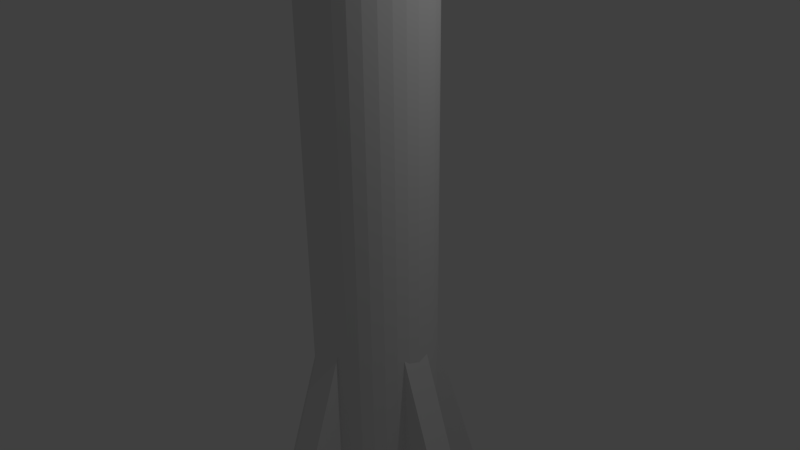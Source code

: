 # Source: Seeker.blend  (saved by Blender 2.71.0; exported with 4.5.12 LTS)
import bpy
from mathutils import Matrix  # noqa: F401  (used for matrix-valued properties, if any)

bpy.ops.wm.read_factory_settings(use_empty=True)
scene = bpy.context.scene
scene.name = 'Scene'

# ---- collections
col_collection_1 = bpy.data.collections.new('Collection 1'); scene.collection.children.link(col_collection_1)

# ---- world
world_world = bpy.data.worlds.new('World'); scene.world = world_world
world_world.color = (0.05088, 0.05088, 0.05088)
world_world.use_sun_shadow = False
world_world.sun_shadow_jitter_overblur = 0.0
world_world.cycles.sampling_method = 'MANUAL'
world_world.cycles.sample_map_resolution = 256

# ---- cameras
cam_camera = bpy.data.cameras.new('Camera')
cam_camera.clip_end = 100.0
cam_camera.lens = 35.0
cam_camera.sensor_width = 32.0
cam_camera.sensor_height = 18.0
cam_camera.ortho_scale = 7.314
cam_camera.dof.focus_distance = 0.0
cam_camera.dof.aperture_fstop = 128.0

# ---- lights
light_lamp = bpy.data.lights.new('Lamp', 'POINT')
light_lamp.transmission_factor = 0.0
light_lamp.cutoff_distance = 30.0
light_lamp.energy = 100.0
light_lamp.shadow_buffer_clip_start = 1.001
light_lamp.shadow_soft_size = 0.1
light_lamp.shadow_maximum_resolution = 0.006
light_lamp.use_absolute_resolution = True
light_lamp.cycles.use_multiple_importance_sampling = False

# ---- meshes
me_cube_001 = bpy.data.meshes.new('Cube.001')
me_cube_001.from_pydata([(-1.341, -0.1913, -1.159), (-1.341, 0.1913, -1.159), (-0.1869, 0.1913, -1.933), (-0.1869, -0.1913, -1.933), (-1.341, -0.1913, 1.485), (-1.341, 0.1913, 1.485), (-1.338, 0.1913, 1.485), (-1.338, -0.1913, 1.485), (-2.762, -0.1913, -1.159), (-2.762, 0.1913, -1.159), (-3.916, 0.1913, -1.933), (-3.916, -0.1913, -1.933), (-2.762, -0.1913, 1.485), (-2.762, 0.1913, 1.485), (-2.765, 0.1913, 1.485), (-2.765, -0.1913, 1.485), (-1.866, -0.6984, -1.159), (-2.249, -0.6984, -1.159), (-2.249, -1.853, -1.933), (-1.866, -1.853, -1.933), (-1.866, -0.6984, 1.485), (-2.249, -0.6984, 1.485), (-2.249, -0.7015, 1.485), (-1.866, -0.7015, 1.485), (-2.249, 0.7542, -1.159), (-1.866, 0.7542, -1.159), (-1.866, 1.909, -1.933), (-2.249, 1.909, -1.933), (-2.249, 0.7542, 1.485), (-1.866, 0.7542, 1.485), (-1.866, 0.7573, 1.485), (-2.249, 0.7573, 1.485)], [], [(4, 5, 1, 0), (5, 6, 2, 1), (6, 7, 3, 2), (7, 4, 0, 3), (0, 1, 2, 3), (7, 6, 5, 4), (12, 8, 9, 13), (13, 9, 10, 14), (14, 10, 11, 15), (15, 11, 8, 12), (8, 11, 10, 9), (15, 12, 13, 14), (20, 16, 17, 21), (21, 17, 18, 22), (22, 18, 19, 23), (23, 19, 16, 20), (16, 19, 18, 17), (23, 20, 21, 22), (28, 24, 25, 29), (29, 25, 26, 30), (30, 26, 27, 31), (31, 27, 24, 28), (24, 27, 26, 25), (31, 28, 29, 30)])
_uv = me_cube_001.uv_layers.new(name='UVMap')
_uv.uv.foreach_set('vector', [0.4922, 0.4922, 0.5078, 0.4922, 0.5078, 0.5078, 0.4922, 0.5078, 0.7832, 0.666, 0.7832, 0.666, 0.7832, 0.9668, 0.6797, 0.877, 0.9336, 0.9668, 0.8867, 0.9668, 0.8867, 0.666, 0.9336, 0.666, 0.8867, 0.9668, 0.8867, 0.9668, 0.7832, 0.7559, 0.8867, 0.666, 0.9336, 0.666, 0.9805, 0.666, 0.9805, 0.7812, 0.9336, 0.7812, 0.4922, 0.4922, 0.5078, 0.4922, 0.5078, 0.5078, 0.4922, 0.5078, 0.4922, 0.4922, 0.5078, 0.4922, 0.5078, 0.5078, 0.4922, 0.5078, 0.8984, 0.3125, 0.7949, 0.1035, 0.8984, 0.01172, 0.8984, 0.3125, 0.9453, 0.01172, 0.9453, 0.3125, 0.8984, 0.3125, 0.8984, 0.01172, 0.7949, 0.01172, 0.7949, 0.3125, 0.6914, 0.2207, 0.7949, 0.01172, 0.9453, 0.127, 0.9453, 0.01172, 0.9922, 0.01172, 0.9922, 0.127, 0.4922, 0.4922, 0.5078, 0.4922, 0.5078, 0.5078, 0.4922, 0.5078, 0.4922, 0.4922, 0.5078, 0.4922, 0.5078, 0.5078, 0.4922, 0.5078, 0.4434, 0.9824, 0.3203, 0.7363, 0.4434, 0.627, 0.4434, 0.9824, 0.6191, 0.627, 0.6191, 0.9824, 0.5645, 0.9824, 0.5645, 0.627, 0.5645, 0.627, 0.5645, 0.9824, 0.4434, 0.873, 0.5645, 0.627, 0.6191, 0.7637, 0.6191, 0.627, 0.6758, 0.627, 0.6758, 0.7637, 0.4922, 0.4922, 0.5078, 0.4922, 0.5078, 0.5078, 0.4922, 0.5078, 0.4922, 0.4922, 0.5078, 0.4922, 0.5078, 0.5078, 0.4922, 0.5078, 0.4805, 0.3047, 0.3809, 0.1035, 0.4805, 0.01562, 0.4805, 0.3047, 0.5801, 0.3047, 0.5801, 0.01562, 0.625, 0.01562, 0.625, 0.3047, 0.5801, 0.01562, 0.5801, 0.3047, 0.4805, 0.2168, 0.5801, 0.01562, 0.6699, 0.01562, 0.6699, 0.127, 0.625, 0.127, 0.625, 0.01562, 0.4922, 0.4922, 0.5078, 0.4922, 0.5078, 0.5078, 0.4922, 0.5078])
me_cube_001.use_remesh_preserve_volume = False
me_cube_001.use_remesh_preserve_attributes = False
me_cube_001.use_mirror_vertex_groups = False
me_cube_001.update()
me_cylinder = bpy.data.meshes.new('Cylinder')
me_cylinder.from_pydata([(0.0, 1.0, -1.0), (0.0, 1.0, 1.0), (0.1951, 0.9808, -1.0), (0.1951, 0.9808, 1.0), (0.3827, 0.9239, -1.0), (0.3827, 0.9239, 1.0), (0.5556, 0.8315, -1.0), (0.5556, 0.8315, 1.0), (0.7071, 0.7071, -1.0), (0.7071, 0.7071, 1.0), (0.8315, 0.5556, -1.0), (0.8315, 0.5556, 1.0), (0.9239, 0.3827, -1.0), (0.9239, 0.3827, 1.0), (0.9808, 0.1951, -1.0), (0.9808, 0.1951, 1.0), (1.0, 7.55e-08, -1.0), (1.0, 7.55e-08, 1.0), (0.9808, -0.1951, -1.0), (0.9808, -0.1951, 1.0), (0.9239, -0.3827, -1.0), (0.9239, -0.3827, 1.0), (0.8315, -0.5556, -1.0), (0.8315, -0.5556, 1.0), (0.7071, -0.7071, -1.0), (0.7071, -0.7071, 1.0), (0.5556, -0.8315, -1.0), (0.5556, -0.8315, 1.0), (0.3827, -0.9239, -1.0), (0.3827, -0.9239, 1.0), (0.1951, -0.9808, -1.0), (0.1951, -0.9808, 1.0), (-3.258e-07, -1.0, -1.0), (-3.258e-07, -1.0, 1.0), (-0.1951, -0.9808, -1.0), (-0.1951, -0.9808, 1.0), (-0.3827, -0.9239, -1.0), (-0.3827, -0.9239, 1.0), (-0.5556, -0.8315, -1.0), (-0.5556, -0.8315, 1.0), (-0.7071, -0.7071, -1.0), (-0.7071, -0.7071, 1.0), (-0.8315, -0.5556, -1.0), (-0.8315, -0.5556, 1.0), (-0.9239, -0.3827, -1.0), (-0.9239, -0.3827, 1.0), (-0.9808, -0.1951, -1.0), (-0.9808, -0.1951, 1.0), (-1.0, 9.656e-07, -1.0), (-1.0, 9.656e-07, 1.0), (-0.9808, 0.1951, -1.0), (-0.9808, 0.1951, 1.0), (-0.9239, 0.3827, -1.0), (-0.9239, 0.3827, 1.0), (-0.8315, 0.5556, -1.0), (-0.8315, 0.5556, 1.0), (-0.7071, 0.7071, -1.0), (-0.7071, 0.7071, 1.0), (-0.5556, 0.8315, -1.0), (-0.5556, 0.8315, 1.0), (-0.3827, 0.9239, -1.0), (-0.3827, 0.9239, 1.0), (-0.1951, 0.9808, -1.0), (-0.1951, 0.9808, 1.0), (-1.104e-07, 0.7336, 1.067), (0.1431, 0.7195, 1.067), (0.2807, 0.6778, 1.067), (0.4076, 0.61, 1.067), (0.5188, 0.5188, 1.067), (0.61, 0.4076, 1.067), (0.6778, 0.2807, 1.067), (0.7195, 0.1431, 1.067), (0.7336, 1.313e-07, 1.067), (0.7195, -0.1431, 1.067), (0.6778, -0.2807, 1.067), (0.61, -0.4076, 1.067), (0.5188, -0.5188, 1.067), (0.4076, -0.61, 1.067), (0.2807, -0.6778, 1.067), (0.1431, -0.7195, 1.067), (-3.494e-07, -0.7336, 1.067), (-0.1431, -0.7195, 1.067), (-0.2807, -0.6778, 1.067), (-0.4076, -0.61, 1.067), (-0.5188, -0.5188, 1.067), (-0.61, -0.4076, 1.067), (-0.6778, -0.2807, 1.067), (-0.7195, -0.1431, 1.067), (-0.7336, 7.843e-07, 1.067), (-0.7195, 0.1431, 1.067), (-0.6778, 0.2807, 1.067), (-0.61, 0.4076, 1.067), (-0.5188, 0.5188, 1.067), (-0.4076, 0.61, 1.067), (-0.2807, 0.6778, 1.067), (-0.1431, 0.7195, 1.067), (-1.104e-07, 0.7336, 1.122), (0.1431, 0.7195, 1.122), (0.2807, 0.6778, 1.122), (0.4076, 0.61, 1.122), (0.5188, 0.5188, 1.122), (0.61, 0.4076, 1.122), (0.6778, 0.2807, 1.122), (0.7195, 0.1431, 1.122), (0.7336, 1.313e-07, 1.122), (0.7195, -0.1431, 1.122), (0.6778, -0.2807, 1.122), (0.61, -0.4076, 1.122), (0.5188, -0.5188, 1.122), (0.4076, -0.61, 1.122), (0.2807, -0.6778, 1.122), (0.1431, -0.7195, 1.122), (-3.494e-07, -0.7336, 1.122), (-0.1431, -0.7195, 1.122), (-0.2807, -0.6778, 1.122), (-0.4076, -0.61, 1.122), (-0.5188, -0.5188, 1.122), (-0.61, -0.4076, 1.122), (-0.6778, -0.2807, 1.122), (-0.7195, -0.1431, 1.122), (-0.7336, 7.843e-07, 1.122), (-0.7195, 0.1431, 1.122), (-0.6778, 0.2807, 1.122), (-0.61, 0.4076, 1.122), (-0.5188, 0.5188, 1.122), (-0.4076, 0.61, 1.122), (-0.2807, 0.6778, 1.122), (-0.1431, 0.7195, 1.122), (2.511e-09, 0.9657, 1.183), (0.1884, 0.9472, 1.183), (0.3696, 0.8922, 1.183), (0.5365, 0.803, 1.183), (0.6829, 0.6829, 1.183), (0.803, 0.5365, 1.183), (0.8922, 0.3696, 1.183), (0.9472, 0.1884, 1.183), (0.9657, 8.385e-08, 1.183), (0.9472, -0.1884, 1.183), (0.8922, -0.3696, 1.183), (0.803, -0.5365, 1.183), (0.6829, -0.6829, 1.183), (0.5365, -0.803, 1.183), (0.3696, -0.8922, 1.183), (0.1884, -0.9472, 1.183), (-3.122e-07, -0.9657, 1.183), (-0.1884, -0.9472, 1.183), (-0.3696, -0.8922, 1.183), (-0.5365, -0.803, 1.183), (-0.6829, -0.6829, 1.183), (-0.803, -0.5365, 1.183), (-0.8922, -0.3696, 1.183), (-0.9472, -0.1884, 1.183), (-0.9657, 9.435e-07, 1.183), (-0.9472, 0.1884, 1.183), (-0.8922, 0.3696, 1.183), (-0.803, 0.5365, 1.183), (-0.6829, 0.6829, 1.183), (-0.5365, 0.803, 1.183), (-0.3696, 0.8922, 1.183), (-0.1884, 0.9472, 1.183), (-3.101e-07, 0.9657, 1.399), (0.1884, 0.9472, 1.399), (0.3696, 0.8922, 1.399), (0.5365, 0.803, 1.399), (0.6829, 0.6829, 1.399), (0.803, 0.5365, 1.399), (0.8922, 0.3696, 1.399), (0.9472, 0.1884, 1.399), (0.9657, 8.385e-08, 1.399), (0.9472, -0.1884, 1.399), (0.8922, -0.3696, 1.399), (0.803, -0.5365, 1.399), (0.6829, -0.6829, 1.399), (0.5365, -0.803, 1.399), (0.3696, -0.8922, 1.399), (0.1884, -0.9472, 1.399), (-6.247e-07, -0.9657, 1.399), (-0.1884, -0.9472, 1.399), (-0.3696, -0.8922, 1.399), (-0.5365, -0.803, 1.399), (-0.6829, -0.6829, 1.399), (-0.803, -0.5365, 1.399), (-0.8922, -0.3696, 1.399), (-0.9472, -0.1884, 1.399), (-0.9657, 9.435e-07, 1.399), (-0.9472, 0.1884, 1.399), (-0.8922, 0.3696, 1.399), (-0.803, 0.5365, 1.399), (-0.6829, 0.6829, 1.399), (-0.5365, 0.803, 1.399), (-0.3696, 0.8922, 1.399), (-0.1884, 0.9472, 1.399), (-3.752e-07, 0.7097, 1.53), (0.1384, 0.696, 1.53), (0.2716, 0.6556, 1.53), (0.3943, 0.5901, 1.53), (0.5018, 0.5018, 1.53), (0.5901, 0.3943, 1.53), (0.6556, 0.2716, 1.53), (0.696, 0.1384, 1.53), (0.7097, 1.382e-07, 1.53), (0.696, -0.1384, 1.53), (0.6556, -0.2716, 1.53), (0.5901, -0.3943, 1.53), (0.5018, -0.5018, 1.53), (0.3943, -0.5901, 1.53), (0.2716, -0.6556, 1.53), (0.1384, -0.696, 1.53), (-6.064e-07, -0.7097, 1.53), (-0.1384, -0.696, 1.53), (-0.2716, -0.6556, 1.53), (-0.3943, -0.5901, 1.53), (-0.5018, -0.5018, 1.53), (-0.5901, -0.3943, 1.53), (-0.6556, -0.2716, 1.53), (-0.696, -0.1384, 1.53), (-0.7097, 7.698e-07, 1.53), (-0.696, 0.1384, 1.53), (-0.6556, 0.2716, 1.53), (-0.5901, 0.3943, 1.53), (-0.5018, 0.5018, 1.53), (-0.3943, 0.5901, 1.53), (-0.2716, 0.6556, 1.53), (-0.1384, 0.696, 1.53), (-2.188e-07, 0.3273, 1.611), (0.06385, 0.321, 1.611), (0.1252, 0.3024, 1.611), (0.1818, 0.2721, 1.611), (0.2314, 0.2314, 1.611), (0.2721, 0.1818, 1.611), (0.3024, 0.1252, 1.611), (0.321, 0.06385, 1.611), (0.3273, 2.434e-07, 1.611), (0.321, -0.06385, 1.611), (0.3024, -0.1252, 1.611), (0.2721, -0.1818, 1.611), (0.2314, -0.2314, 1.611), (0.1818, -0.2721, 1.611), (0.1252, -0.3024, 1.611), (0.06385, -0.321, 1.611), (-3.255e-07, -0.3273, 1.611), (-0.06385, -0.321, 1.611), (-0.1252, -0.3024, 1.611), (-0.1818, -0.2721, 1.611), (-0.2314, -0.2314, 1.611), (-0.2721, -0.1818, 1.611), (-0.3024, -0.1252, 1.611), (-0.321, -0.06385, 1.611), (-0.3273, 5.347e-07, 1.611), (-0.321, 0.06385, 1.611), (-0.3024, 0.1252, 1.611), (-0.2721, 0.1818, 1.611), (-0.2314, 0.2314, 1.611), (-0.1818, 0.2721, 1.611), (-0.1252, 0.3024, 1.611), (-0.06385, 0.321, 1.611), (-2.653e-07, 0.1446, 1.641), (0.02822, 0.1419, 1.641), (0.05535, 0.1336, 1.641), (0.08035, 0.1203, 1.641), (0.1023, 0.1023, 1.641), (0.1203, 0.08035, 1.641), (0.1336, 0.05535, 1.641), (0.1419, 0.02822, 1.641), (0.1446, 2.822e-07, 1.641), (0.1419, -0.02822, 1.641), (0.1336, -0.05535, 1.641), (0.1203, -0.08035, 1.641), (0.1023, -0.1023, 1.641), (0.08035, -0.1203, 1.641), (0.05535, -0.1336, 1.641), (0.02822, -0.1419, 1.641), (-3.124e-07, -0.1446, 1.641), (-0.02822, -0.1419, 1.641), (-0.05535, -0.1336, 1.641), (-0.08035, -0.1203, 1.641), (-0.1023, -0.1023, 1.641), (-0.1203, -0.08035, 1.641), (-0.1336, -0.05535, 1.641), (-0.1419, -0.02822, 1.641), (-0.1446, 4.109e-07, 1.641), (-0.1419, 0.02822, 1.641), (-0.1336, 0.05535, 1.641), (-0.1203, 0.08035, 1.641), (-0.1023, 0.1023, 1.641), (-0.08035, 0.1203, 1.641), (-0.05535, 0.1336, 1.641), (-0.02822, 0.1419, 1.641), (-1.618e-07, 0.03093, 1.653), (0.006033, 0.03033, 1.653), (0.01184, 0.02857, 1.653), (0.01718, 0.02572, 1.653), (0.02187, 0.02187, 1.653), (0.02572, 0.01718, 1.653), (0.02857, 0.01184, 1.653), (0.03033, 0.006034, 1.653), (0.03093, 3.122e-07, 1.653), (0.03033, -0.006033, 1.653), (0.02857, -0.01184, 1.653), (0.02572, -0.01718, 1.653), (0.02187, -0.02187, 1.653), (0.01718, -0.02571, 1.653), (0.01184, -0.02857, 1.653), (0.006033, -0.03033, 1.653), (-1.718e-07, -0.03093, 1.653), (-0.006034, -0.03033, 1.653), (-0.01184, -0.02857, 1.653), (-0.01718, -0.02571, 1.653), (-0.02187, -0.02187, 1.653), (-0.02572, -0.01718, 1.653), (-0.02857, -0.01184, 1.653), (-0.03033, -0.006033, 1.653), (-0.03093, 3.397e-07, 1.653), (-0.03033, 0.006034, 1.653), (-0.02857, 0.01184, 1.653), (-0.02572, 0.01718, 1.653), (-0.02187, 0.02187, 1.653), (-0.01718, 0.02572, 1.653), (-0.01184, 0.02857, 1.653), (-0.006034, 0.03033, 1.653), (-0.1925, 0.9679, -1.216), (-0.3776, 0.9117, -1.216), (-0.5483, 0.8205, -1.216), (-0.6978, 0.6978, -1.216), (-0.8205, 0.5483, -1.216), (-0.9117, 0.3776, -1.216), (-0.9679, 0.1925, -1.216), (-0.9868, 9.485e-07, -1.216), (-0.9679, -0.1925, -1.216), (-0.9117, -0.3776, -1.216), (-0.8205, -0.5483, -1.216), (-0.6978, -0.6978, -1.216), (-0.5483, -0.8205, -1.216), (-0.3776, -0.9117, -1.216), (-0.1925, -0.9679, -1.216), (-3.137e-07, -0.9868, -1.216), (0.1925, -0.9679, -1.216), (0.3776, -0.9117, -1.216), (0.5483, -0.8205, -1.216), (0.6978, -0.6978, -1.216), (0.8205, -0.5483, -1.216), (0.9117, -0.3776, -1.216), (0.9679, -0.1925, -1.216), (0.9868, 7.011e-08, -1.216), (0.9679, 0.1925, -1.216), (0.9117, 0.3776, -1.216), (0.8205, 0.5483, -1.216), (0.6978, 0.6978, -1.216), (0.5483, 0.8205, -1.216), (0.3776, 0.9117, -1.216), (0.1925, 0.9679, -1.216), (7.872e-09, 0.9868, -1.216), (-1.618e-07, 0.03093, 1.653), (0.006033, 0.03033, 1.653), (0.01184, 0.02857, 1.653), (0.01718, 0.02572, 1.653), (0.02187, 0.02187, 1.653), (0.02572, 0.01718, 1.653), (0.02857, 0.01184, 1.653), (0.03033, 0.006034, 1.653), (0.03093, 3.122e-07, 1.653), (0.03033, -0.006033, 1.653), (0.02857, -0.01184, 1.653), (0.02572, -0.01718, 1.653), (0.02187, -0.02187, 1.653), (0.01718, -0.02571, 1.653), (0.01184, -0.02857, 1.653), (0.006033, -0.03033, 1.653), (-1.718e-07, -0.03093, 1.653), (-0.006034, -0.03033, 1.653), (-0.01184, -0.02857, 1.653), (-0.01718, -0.02571, 1.653), (-0.02187, -0.02187, 1.653), (-0.02572, -0.01718, 1.653), (-0.02857, -0.01184, 1.653), (-0.03033, -0.006033, 1.653), (-0.03093, 3.397e-07, 1.653), (-0.03033, 0.006034, 1.653), (-0.02857, 0.01184, 1.653), (-0.02572, 0.01718, 1.653), (-0.02187, 0.02187, 1.653), (-0.01718, 0.02572, 1.653), (-0.01184, 0.02857, 1.653), (-0.006034, 0.03033, 1.653), (-0.1925, 0.9679, -1.216), (-0.3776, 0.9117, -1.216), (-0.5483, 0.8205, -1.216), (-0.6978, 0.6978, -1.216), (-0.8205, 0.5483, -1.216), (-0.9117, 0.3776, -1.216), (-0.9679, 0.1925, -1.216), (-0.9868, 9.485e-07, -1.216), (-0.9679, -0.1925, -1.216), (-0.9117, -0.3776, -1.216), (-0.8205, -0.5483, -1.216), (-0.6978, -0.6978, -1.216), (-0.5483, -0.8205, -1.216), (-0.3776, -0.9117, -1.216), (-0.1925, -0.9679, -1.216), (-3.137e-07, -0.9868, -1.216), (0.1925, -0.9679, -1.216), (0.3776, -0.9117, -1.216), (0.5483, -0.8205, -1.216), (0.6978, -0.6978, -1.216), (0.8205, -0.5483, -1.216), (0.9117, -0.3776, -1.216), (0.9679, -0.1925, -1.216), (0.9868, 7.011e-08, -1.216), (0.9679, 0.1925, -1.216), (0.9117, 0.3776, -1.216), (0.8205, 0.5483, -1.216), (0.6978, 0.6978, -1.216), (0.5483, 0.8205, -1.216), (0.3776, 0.9117, -1.216), (0.1925, 0.9679, -1.216), (7.872e-09, 0.9868, -1.216), (-1.618e-07, 0.03093, 1.653), (0.006033, 0.03033, 1.653), (0.01184, 0.02857, 1.653), (0.01718, 0.02572, 1.653), (0.02187, 0.02187, 1.653), (0.02572, 0.01718, 1.653), (0.02857, 0.01184, 1.653), (0.03033, 0.006034, 1.653), (0.03093, 3.122e-07, 1.653), (0.03033, -0.006033, 1.653), (0.02857, -0.01184, 1.653), (0.02572, -0.01718, 1.653), (0.02187, -0.02187, 1.653), (0.01718, -0.02571, 1.653), (0.01184, -0.02857, 1.653), (0.006033, -0.03033, 1.653), (-1.718e-07, -0.03093, 1.653), (-0.006034, -0.03033, 1.653), (-0.01184, -0.02857, 1.653), (-0.01718, -0.02571, 1.653), (-0.02187, -0.02187, 1.653), (-0.02572, -0.01718, 1.653), (-0.02857, -0.01184, 1.653), (-0.03033, -0.006033, 1.653), (-0.03093, 3.397e-07, 1.653), (-0.03033, 0.006034, 1.653), (-0.02857, 0.01184, 1.653), (-0.02572, 0.01718, 1.653), (-0.02187, 0.02187, 1.653), (-0.01718, 0.02572, 1.653), (-0.01184, 0.02857, 1.653), (-0.006034, 0.03033, 1.653), (2.596e-08, 0.782, -1.0), (0.1526, 0.7669, -1.0), (0.2992, 0.7224, -1.0), (0.4344, 0.6502, -1.0), (0.5529, 0.5529, -1.0), (0.6502, 0.4344, -1.0), (0.7224, 0.2992, -1.0), (0.7669, 0.1526, -1.0), (0.782, 1.209e-07, -1.0), (0.7669, -0.1526, -1.0), (0.7224, -0.2992, -1.0), (0.6502, -0.4344, -1.0), (0.5529, -0.5529, -1.0), (0.4344, -0.6502, -1.0), (0.2992, -0.7224, -1.0), (0.1526, -0.7669, -1.0), (-2.288e-07, -0.782, -1.0), (-0.1526, -0.7669, -1.0), (-0.2992, -0.7224, -1.0), (-0.4344, -0.6502, -1.0), (-0.5529, -0.5529, -1.0), (-0.6502, -0.4344, -1.0), (-0.7224, -0.2992, -1.0), (-0.7669, -0.1526, -1.0), (-0.782, 8.169e-07, -1.0), (-0.7669, 0.1526, -1.0), (-0.7224, 0.2992, -1.0), (-0.6502, 0.4344, -1.0), (-0.5529, 0.5529, -1.0), (-0.4344, 0.6502, -1.0), (-0.2992, 0.7224, -1.0), (-0.1526, 0.7669, -1.0), (7.872e-09, 0.9868, -1.216), (0.1925, 0.9679, -1.216), (0.3776, 0.9117, -1.216), (0.5483, 0.8205, -1.216), (0.6978, 0.6978, -1.216), (0.8205, 0.5483, -1.216), (0.9117, 0.3776, -1.216), (0.9679, 0.1925, -1.216), (0.9868, 7.011e-08, -1.216), (0.9679, -0.1925, -1.216), (0.9117, -0.3776, -1.216), (0.8205, -0.5483, -1.216), (0.6978, -0.6978, -1.216), (0.5483, -0.8205, -1.216), (0.3776, -0.9117, -1.216), (0.1925, -0.9679, -1.216), (-3.137e-07, -0.9868, -1.216), (-0.1925, -0.9679, -1.216), (-0.3776, -0.9117, -1.216), (-0.5483, -0.8205, -1.216), (-0.6978, -0.6978, -1.216), (-0.8205, -0.5483, -1.216), (-0.9117, -0.3776, -1.216), (-0.9679, -0.1925, -1.216), (-0.9868, 9.485e-07, -1.216), (-0.9679, 0.1925, -1.216), (-0.9117, 0.3776, -1.216), (-0.8205, 0.5483, -1.216), (-0.6978, 0.6978, -1.216), (-0.5483, 0.8205, -1.216), (-0.3776, 0.9117, -1.216), (-0.1925, 0.9679, -1.216)], [], [(0, 1, 3, 2), (2, 3, 5, 4), (4, 5, 7, 6), (6, 7, 9, 8), (8, 9, 11, 10), (10, 11, 13, 12), (12, 13, 15, 14), (14, 15, 17, 16), (16, 17, 19, 18), (18, 19, 21, 20), (20, 21, 23, 22), (22, 23, 25, 24), (24, 25, 27, 26), (26, 27, 29, 28), (28, 29, 31, 30), (30, 31, 33, 32), (32, 33, 35, 34), (34, 35, 37, 36), (36, 37, 39, 38), (38, 39, 41, 40), (40, 41, 43, 42), (42, 43, 45, 44), (44, 45, 47, 46), (46, 47, 49, 48), (48, 49, 51, 50), (50, 51, 53, 52), (52, 53, 55, 54), (54, 55, 57, 56), (56, 57, 59, 58), (58, 59, 61, 60), (61, 59, 93, 94), (62, 63, 1, 0), (60, 61, 63, 62), (299, 298, 362, 363), (91, 90, 122, 123), (39, 37, 82, 83), (3, 1, 64, 65), (17, 15, 71, 72), (45, 43, 85, 86), (23, 21, 74, 75), (51, 49, 88, 89), (7, 5, 66, 67), (29, 27, 77, 78), (57, 55, 91, 92), (35, 33, 80, 81), (13, 11, 69, 70), (63, 61, 94, 95), (41, 39, 83, 84), (19, 17, 72, 73), (47, 45, 86, 87), (25, 23, 75, 76), (53, 51, 89, 90), (9, 7, 67, 68), (31, 29, 78, 79), (59, 57, 92, 93), (37, 35, 81, 82), (15, 13, 70, 71), (1, 63, 95, 64), (43, 41, 84, 85), (21, 19, 73, 74), (49, 47, 87, 88), (5, 3, 65, 66), (27, 25, 76, 77), (55, 53, 90, 91), (11, 9, 68, 69), (33, 31, 79, 80), (125, 124, 156, 157), (69, 68, 100, 101), (80, 79, 111, 112), (89, 88, 120, 121), (67, 66, 98, 99), (78, 77, 109, 110), (87, 86, 118, 119), (65, 64, 96, 97), (76, 75, 107, 108), (64, 95, 127, 96), (85, 84, 116, 117), (74, 73, 105, 106), (94, 93, 125, 126), (83, 82, 114, 115), (72, 71, 103, 104), (92, 91, 123, 124), (81, 80, 112, 113), (70, 69, 101, 102), (90, 89, 121, 122), (68, 67, 99, 100), (79, 78, 110, 111), (88, 87, 119, 120), (66, 65, 97, 98), (77, 76, 108, 109), (86, 85, 117, 118), (75, 74, 106, 107), (95, 94, 126, 127), (84, 83, 115, 116), (73, 72, 104, 105), (93, 92, 124, 125), (82, 81, 113, 114), (71, 70, 102, 103), (159, 158, 190, 191), (114, 113, 145, 146), (103, 102, 134, 135), (123, 122, 154, 155), (101, 100, 132, 133), (112, 111, 143, 144), (121, 120, 152, 153), (99, 98, 130, 131), (110, 109, 141, 142), (119, 118, 150, 151), (97, 96, 128, 129), (108, 107, 139, 140), (96, 127, 159, 128), (117, 116, 148, 149), (106, 105, 137, 138), (126, 125, 157, 158), (115, 114, 146, 147), (104, 103, 135, 136), (124, 123, 155, 156), (113, 112, 144, 145), (102, 101, 133, 134), (122, 121, 153, 154), (100, 99, 131, 132), (111, 110, 142, 143), (120, 119, 151, 152), (98, 97, 129, 130), (109, 108, 140, 141), (118, 117, 149, 150), (107, 106, 138, 139), (127, 126, 158, 159), (116, 115, 147, 148), (105, 104, 136, 137), (182, 181, 213, 214), (148, 147, 179, 180), (137, 136, 168, 169), (157, 156, 188, 189), (146, 145, 177, 178), (135, 134, 166, 167), (155, 154, 186, 187), (133, 132, 164, 165), (144, 143, 175, 176), (153, 152, 184, 185), (131, 130, 162, 163), (142, 141, 173, 174), (151, 150, 182, 183), (129, 128, 160, 161), (140, 139, 171, 172), (128, 159, 191, 160), (149, 148, 180, 181), (138, 137, 169, 170), (158, 157, 189, 190), (147, 146, 178, 179), (136, 135, 167, 168), (156, 155, 187, 188), (145, 144, 176, 177), (134, 133, 165, 166), (154, 153, 185, 186), (132, 131, 163, 164), (143, 142, 174, 175), (152, 151, 183, 184), (130, 129, 161, 162), (141, 140, 172, 173), (150, 149, 181, 182), (139, 138, 170, 171), (216, 215, 247, 248), (171, 170, 202, 203), (191, 190, 222, 223), (180, 179, 211, 212), (169, 168, 200, 201), (189, 188, 220, 221), (178, 177, 209, 210), (167, 166, 198, 199), (187, 186, 218, 219), (165, 164, 196, 197), (176, 175, 207, 208), (185, 184, 216, 217), (163, 162, 194, 195), (174, 173, 205, 206), (183, 182, 214, 215), (161, 160, 192, 193), (172, 171, 203, 204), (160, 191, 223, 192), (181, 180, 212, 213), (170, 169, 201, 202), (190, 189, 221, 222), (179, 178, 210, 211), (168, 167, 199, 200), (188, 187, 219, 220), (177, 176, 208, 209), (166, 165, 197, 198), (186, 185, 217, 218), (164, 163, 195, 196), (175, 174, 206, 207), (184, 183, 215, 216), (162, 161, 193, 194), (173, 172, 204, 205), (250, 249, 281, 282), (194, 193, 225, 226), (205, 204, 236, 237), (214, 213, 245, 246), (203, 202, 234, 235), (223, 222, 254, 255), (212, 211, 243, 244), (201, 200, 232, 233), (221, 220, 252, 253), (210, 209, 241, 242), (199, 198, 230, 231), (219, 218, 250, 251), (197, 196, 228, 229), (208, 207, 239, 240), (217, 216, 248, 249), (195, 194, 226, 227), (206, 205, 237, 238), (215, 214, 246, 247), (193, 192, 224, 225), (204, 203, 235, 236), (192, 223, 255, 224), (213, 212, 244, 245), (202, 201, 233, 234), (222, 221, 253, 254), (211, 210, 242, 243), (200, 199, 231, 232), (220, 219, 251, 252), (209, 208, 240, 241), (198, 197, 229, 230), (218, 217, 249, 250), (196, 195, 227, 228), (207, 206, 238, 239), (284, 283, 315, 316), (228, 227, 259, 260), (239, 238, 270, 271), (248, 247, 279, 280), (226, 225, 257, 258), (237, 236, 268, 269), (246, 245, 277, 278), (235, 234, 266, 267), (255, 254, 286, 287), (244, 243, 275, 276), (233, 232, 264, 265), (253, 252, 284, 285), (242, 241, 273, 274), (231, 230, 262, 263), (251, 250, 282, 283), (229, 228, 260, 261), (240, 239, 271, 272), (249, 248, 280, 281), (227, 226, 258, 259), (238, 237, 269, 270), (247, 246, 278, 279), (225, 224, 256, 257), (236, 235, 267, 268), (224, 255, 287, 256), (245, 244, 276, 277), (234, 233, 265, 266), (254, 253, 285, 286), (243, 242, 274, 275), (232, 231, 263, 264), (252, 251, 283, 284), (241, 240, 272, 273), (230, 229, 261, 262), (401, 400, 336, 337), (273, 272, 304, 305), (262, 261, 293, 294), (282, 281, 313, 314), (260, 259, 291, 292), (271, 270, 302, 303), (280, 279, 311, 312), (258, 257, 289, 290), (269, 268, 300, 301), (278, 277, 309, 310), (267, 266, 298, 299), (287, 286, 318, 319), (276, 275, 307, 308), (265, 264, 296, 297), (285, 284, 316, 317), (274, 273, 305, 306), (263, 262, 294, 295), (283, 282, 314, 315), (261, 260, 292, 293), (272, 271, 303, 304), (281, 280, 312, 313), (259, 258, 290, 291), (270, 269, 301, 302), (279, 278, 310, 311), (257, 256, 288, 289), (268, 267, 299, 300), (256, 287, 319, 288), (277, 276, 308, 309), (266, 265, 297, 298), (286, 285, 317, 318), (275, 274, 306, 307), (264, 263, 295, 296), (406, 405, 341, 342), (363, 362, 426, 427), (411, 410, 346, 347), (314, 313, 377, 378), (384, 415, 351, 320), (292, 291, 355, 356), (389, 388, 324, 325), (307, 306, 370, 371), (394, 393, 329, 330), (300, 299, 363, 364), (399, 398, 334, 335), (404, 403, 339, 340), (315, 314, 378, 379), (409, 408, 344, 345), (293, 292, 356, 357), (414, 413, 349, 350), (387, 386, 322, 323), (308, 307, 371, 372), (301, 300, 364, 365), (316, 315, 379, 380), (392, 391, 327, 328), (397, 396, 332, 333), (294, 293, 357, 358), (309, 308, 372, 373), (402, 401, 337, 338), (407, 406, 342, 343), (302, 301, 365, 366), (412, 411, 347, 348), (317, 316, 380, 381), (385, 384, 320, 321), (295, 294, 358, 359), (310, 309, 373, 374), (390, 389, 325, 326), (395, 394, 330, 331), (303, 302, 366, 367), (400, 399, 335, 336), (318, 317, 381, 382), (405, 404, 340, 341), (296, 295, 359, 360), (410, 409, 345, 346), (311, 310, 374, 375), (388, 387, 323, 324), (289, 288, 352, 353), (393, 392, 328, 329), (304, 303, 367, 368), (319, 318, 382, 383), (398, 397, 333, 334), (403, 402, 338, 339), (297, 296, 360, 361), (312, 311, 375, 376), (415, 414, 350, 351), (408, 407, 343, 344), (290, 289, 353, 354), (413, 412, 348, 349), (305, 304, 368, 369), (288, 319, 383, 352), (386, 385, 321, 322), (298, 297, 361, 362), (313, 312, 376, 377), (391, 390, 326, 327), (346, 345, 486, 485), (291, 290, 354, 355), (306, 305, 369, 370), (396, 395, 331, 332), (18, 20, 458, 457), (417, 416, 447, 446, 445, 444, 443, 442, 441, 440, 439, 438, 437, 436, 435, 434, 433, 432, 431, 430, 429, 428, 427, 426, 425, 424, 423, 422, 421, 420, 419, 418), (378, 377, 441, 442), (40, 42, 469, 468), (356, 355, 419, 420), (62, 0, 448, 479), (371, 370, 434, 435), (12, 14, 455, 454), (34, 36, 466, 465), (364, 363, 427, 428), (379, 378, 442, 443), (56, 58, 477, 476), (357, 356, 420, 421), (28, 30, 463, 462), (372, 371, 435, 436), (6, 8, 452, 451), (50, 52, 474, 473), (365, 364, 428, 429), (380, 379, 443, 444), (22, 24, 460, 459), (44, 46, 471, 470), (358, 357, 421, 422), (373, 372, 436, 437), (16, 18, 457, 456), (38, 40, 468, 467), (60, 62, 479, 478), (366, 365, 429, 430), (381, 380, 444, 445), (10, 12, 454, 453), (32, 34, 465, 464), (359, 358, 422, 423), (374, 373, 437, 438), (54, 56, 476, 475), (26, 28, 462, 461), (4, 6, 451, 450), (367, 366, 430, 431), (382, 381, 445, 446), (48, 50, 473, 472), (20, 22, 459, 458), (360, 359, 423, 424), (375, 374, 438, 439), (42, 44, 470, 469), (353, 352, 416, 417), (14, 16, 456, 455), (368, 367, 431, 432), (383, 382, 446, 447), (0, 2, 449, 448), (36, 38, 467, 466), (361, 360, 424, 425), (376, 375, 439, 440), (58, 60, 478, 477), (354, 353, 417, 418), (30, 32, 464, 463), (369, 368, 432, 433), (352, 383, 447, 416), (8, 10, 453, 452), (52, 54, 475, 474), (362, 361, 425, 426), (377, 376, 440, 441), (24, 26, 461, 460), (355, 354, 418, 419), (370, 369, 433, 434), (2, 4, 450, 449), (46, 48, 472, 471), (459, 460, 403, 404), (448, 449, 414, 415), (470, 471, 392, 393), (461, 462, 401, 402), (450, 451, 412, 413), (472, 473, 390, 391), (463, 464, 399, 400), (452, 453, 410, 411), (474, 475, 388, 389), (454, 455, 408, 409), (465, 466, 397, 398), (476, 477, 386, 387), (456, 457, 406, 407), (467, 468, 395, 396), (478, 479, 384, 385), (458, 459, 404, 405), (469, 470, 393, 394), (460, 461, 402, 403), (449, 450, 413, 414), (471, 472, 391, 392), (462, 463, 400, 401), (451, 452, 411, 412), (473, 474, 389, 390), (453, 454, 409, 410), (464, 465, 398, 399), (475, 476, 387, 388), (455, 456, 407, 408), (466, 467, 396, 397), (477, 478, 385, 386), (457, 458, 405, 406), (468, 469, 394, 395), (479, 448, 415, 384), (480, 481, 482, 483, 484, 485, 486, 487, 488, 489, 490, 491, 492, 493, 494, 495, 496, 497, 498, 499, 500, 501, 502, 503, 504, 505, 506, 507, 508, 509, 510, 511), (331, 330, 501, 500), (338, 337, 494, 493), (323, 322, 509, 508), (345, 344, 487, 486), (330, 329, 502, 501), (337, 336, 495, 494), (322, 321, 510, 509), (344, 343, 488, 487), (329, 328, 503, 502), (351, 350, 481, 480), (336, 335, 496, 495), (321, 320, 511, 510), (343, 342, 489, 488), (328, 327, 504, 503), (350, 349, 482, 481), (335, 334, 497, 496), (320, 351, 480, 511), (342, 341, 490, 489), (327, 326, 505, 504), (349, 348, 483, 482), (334, 333, 498, 497), (341, 340, 491, 490), (326, 325, 506, 505), (348, 347, 484, 483), (333, 332, 499, 498), (340, 339, 492, 491), (325, 324, 507, 506), (347, 346, 485, 484), (332, 331, 500, 499), (339, 338, 493, 492), (324, 323, 508, 507)])
_uv = me_cylinder.uv_layers.new(name='UVMap')
_uv.uv.foreach_set('vector', [0.1504, 0.09039, 0.1504, 0.7671, 0.1643, 0.7671, 0.1643, 0.09039, 0.1643, 0.09039, 0.1643, 0.7671, 0.1776, 0.7671, 0.1776, 0.09039, 0.1776, 0.09039, 0.1776, 0.7671, 0.1899, 0.7671, 0.1899, 0.09039, 0.1899, 0.09039, 0.1899, 0.7671, 0.2006, 0.7671, 0.2006, 0.09039, 0.2006, 0.09039, 0.2006, 0.7671, 0.2095, 0.7671, 0.2095, 0.09039, 0.2095, 0.09039, 0.2095, 0.7671, 0.2161, 0.7671, 0.2161, 0.09039, 0.2161, 0.09039, 0.2161, 0.7671, 0.2201, 0.7671, 0.2201, 0.09039, 0.2201, 0.09039, 0.2201, 0.7671, 0.2215, 0.7671, 0.2215, 0.09039, 0.2215, 0.09039, 0.2215, 0.7671, 0.2201, 0.7671, 0.2201, 0.09039, 0.2201, 0.09039, 0.2201, 0.7671, 0.2161, 0.7671, 0.2161, 0.09039, 0.2161, 0.09039, 0.2161, 0.7671, 0.2095, 0.7671, 0.2095, 0.09039, 0.2095, 0.09039, 0.2095, 0.7671, 0.2006, 0.7671, 0.2006, 0.09039, 0.2006, 0.09039, 0.2006, 0.7671, 0.1899, 0.7671, 0.1899, 0.09039, 0.1899, 0.09039, 0.1899, 0.7671, 0.1776, 0.7671, 0.1776, 0.09039, 0.1776, 0.09039, 0.1776, 0.7671, 0.1643, 0.7671, 0.1643, 0.09039, 0.1643, 0.09039, 0.1643, 0.7671, 0.1504, 0.7671, 0.1504, 0.09039, 0.1504, 0.09039, 0.1504, 0.7671, 0.1365, 0.7671, 0.1365, 0.09039, 0.1365, 0.09039, 0.1365, 0.7671, 0.1232, 0.7671, 0.1232, 0.09039, 0.1232, 0.09039, 0.1232, 0.7671, 0.1109, 0.7671, 0.1109, 0.09039, 0.1109, 0.09039, 0.1109, 0.7671, 0.1001, 0.7671, 0.1001, 0.09039, 0.1001, 0.09039, 0.1001, 0.7671, 0.0913, 0.7671, 0.0913, 0.09039, 0.0913, 0.09039, 0.0913, 0.7671, 0.08473, 0.7671, 0.08473, 0.09039, 0.08473, 0.09039, 0.08473, 0.7671, 0.08068, 0.7671, 0.08068, 0.09039, 0.08068, 0.09039, 0.08068, 0.7671, 0.07932, 0.7671, 0.07932, 0.09039, 0.07932, 0.09039, 0.07932, 0.7671, 0.08068, 0.7671, 0.08068, 0.09039, 0.08068, 0.09039, 0.08068, 0.7671, 0.08473, 0.7671, 0.08473, 0.09039, 0.08473, 0.09039, 0.08473, 0.7671, 0.0913, 0.7671, 0.0913, 0.09039, 0.0913, 0.09039, 0.0913, 0.7671, 0.1001, 0.7671, 0.1001, 0.09039, 0.1001, 0.09039, 0.1001, 0.7671, 0.1109, 0.7671, 0.1109, 0.09039, 0.1109, 0.09039, 0.1109, 0.7671, 0.1232, 0.7671, 0.1232, 0.09039, 0.1232, 0.7671, 0.1109, 0.7671, 0.1214, 0.7896, 0.1304, 0.7896, 0.1365, 0.09039, 0.1365, 0.7671, 0.1504, 0.7671, 0.1504, 0.09039, 0.1232, 0.09039, 0.1232, 0.7671, 0.1365, 0.7671, 0.1365, 0.09039, 0.1522, 0.9879, 0.1524, 0.9879, 0.1524, 0.9879, 0.1522, 0.9879, 0.107, 0.7896, 0.1022, 0.7896, 0.1022, 0.8084, 0.107, 0.8084, 0.1109, 0.7671, 0.1232, 0.7671, 0.1304, 0.7896, 0.1214, 0.7896, 0.1643, 0.7671, 0.1504, 0.7671, 0.1504, 0.7896, 0.1606, 0.7896, 0.2215, 0.7671, 0.2201, 0.7671, 0.2015, 0.7896, 0.2025, 0.7896, 0.08473, 0.7671, 0.0913, 0.7671, 0.107, 0.7896, 0.1022, 0.7896, 0.2095, 0.7671, 0.2161, 0.7671, 0.1986, 0.7896, 0.1937, 0.7896, 0.08068, 0.7671, 0.07932, 0.7671, 0.09825, 0.7896, 0.09925, 0.7896, 0.1899, 0.7671, 0.1776, 0.7671, 0.1703, 0.7896, 0.1794, 0.7896, 0.1776, 0.7671, 0.1899, 0.7671, 0.1794, 0.7896, 0.1703, 0.7896, 0.1001, 0.7671, 0.0913, 0.7671, 0.107, 0.7896, 0.1135, 0.7896, 0.1365, 0.7671, 0.1504, 0.7671, 0.1504, 0.7896, 0.1402, 0.7896, 0.2161, 0.7671, 0.2095, 0.7671, 0.1937, 0.7896, 0.1986, 0.7896, 0.1365, 0.7671, 0.1232, 0.7671, 0.1304, 0.7896, 0.1402, 0.7896, 0.1001, 0.7671, 0.1109, 0.7671, 0.1214, 0.7896, 0.1135, 0.7896, 0.2201, 0.7671, 0.2215, 0.7671, 0.2025, 0.7896, 0.2015, 0.7896, 0.08068, 0.7671, 0.08473, 0.7671, 0.1022, 0.7896, 0.09925, 0.7896, 0.2006, 0.7671, 0.2095, 0.7671, 0.1937, 0.7896, 0.1873, 0.7896, 0.08473, 0.7671, 0.08068, 0.7671, 0.09925, 0.7896, 0.1022, 0.7896, 0.2006, 0.7671, 0.1899, 0.7671, 0.1794, 0.7896, 0.1873, 0.7896, 0.1643, 0.7671, 0.1776, 0.7671, 0.1703, 0.7896, 0.1606, 0.7896, 0.1109, 0.7671, 0.1001, 0.7671, 0.1135, 0.7896, 0.1214, 0.7896, 0.1232, 0.7671, 0.1365, 0.7671, 0.1402, 0.7896, 0.1304, 0.7896, 0.2201, 0.7671, 0.2161, 0.7671, 0.1986, 0.7896, 0.2015, 0.7896, 0.1504, 0.7671, 0.1365, 0.7671, 0.1402, 0.7896, 0.1504, 0.7896, 0.0913, 0.7671, 0.1001, 0.7671, 0.1135, 0.7896, 0.107, 0.7896, 0.2161, 0.7671, 0.2201, 0.7671, 0.2015, 0.7896, 0.1986, 0.7896, 0.07932, 0.7671, 0.08068, 0.7671, 0.09925, 0.7896, 0.09825, 0.7896, 0.1776, 0.7671, 0.1643, 0.7671, 0.1606, 0.7896, 0.1703, 0.7896, 0.1899, 0.7671, 0.2006, 0.7671, 0.1873, 0.7896, 0.1794, 0.7896, 0.0913, 0.7671, 0.08473, 0.7671, 0.1022, 0.7896, 0.107, 0.7896, 0.2095, 0.7671, 0.2006, 0.7671, 0.1873, 0.7896, 0.1937, 0.7896, 0.1504, 0.7671, 0.1643, 0.7671, 0.1606, 0.7896, 0.1504, 0.7896, 0.1214, 0.8084, 0.1135, 0.8084, 0.1019, 0.829, 0.1123, 0.829, 0.1937, 0.7896, 0.1873, 0.7896, 0.1873, 0.8084, 0.1937, 0.8084, 0.1504, 0.7896, 0.1606, 0.7896, 0.1606, 0.8084, 0.1504, 0.8084, 0.09925, 0.7896, 0.09825, 0.7896, 0.09825, 0.8084, 0.09925, 0.8084, 0.1794, 0.7896, 0.1703, 0.7896, 0.1703, 0.8084, 0.1794, 0.8084, 0.1703, 0.7896, 0.1794, 0.7896, 0.1794, 0.8084, 0.1703, 0.8084, 0.09925, 0.7896, 0.1022, 0.7896, 0.1022, 0.8084, 0.09925, 0.8084, 0.1606, 0.7896, 0.1504, 0.7896, 0.1504, 0.8084, 0.1606, 0.8084, 0.1873, 0.7896, 0.1937, 0.7896, 0.1937, 0.8084, 0.1873, 0.8084, 0.1504, 0.7896, 0.1402, 0.7896, 0.1402, 0.8084, 0.1504, 0.8084, 0.107, 0.7896, 0.1135, 0.7896, 0.1135, 0.8084, 0.107, 0.8084, 0.1986, 0.7896, 0.2015, 0.7896, 0.2015, 0.8084, 0.1986, 0.8084, 0.1304, 0.7896, 0.1214, 0.7896, 0.1214, 0.8084, 0.1304, 0.8084, 0.1214, 0.7896, 0.1304, 0.7896, 0.1304, 0.8084, 0.1214, 0.8084, 0.2025, 0.7896, 0.2015, 0.7896, 0.2015, 0.8084, 0.2025, 0.8084, 0.1135, 0.7896, 0.107, 0.7896, 0.107, 0.8084, 0.1135, 0.8084, 0.1402, 0.7896, 0.1504, 0.7896, 0.1504, 0.8084, 0.1402, 0.8084, 0.1986, 0.7896, 0.1937, 0.7896, 0.1937, 0.8084, 0.1986, 0.8084, 0.1022, 0.7896, 0.09925, 0.7896, 0.09925, 0.8084, 0.1022, 0.8084, 0.1873, 0.7896, 0.1794, 0.7896, 0.1794, 0.8084, 0.1873, 0.8084, 0.1606, 0.7896, 0.1703, 0.7896, 0.1703, 0.8084, 0.1606, 0.8084, 0.09825, 0.7896, 0.09925, 0.7896, 0.09925, 0.8084, 0.09825, 0.8084, 0.1703, 0.7896, 0.1606, 0.7896, 0.1606, 0.8084, 0.1703, 0.8084, 0.1794, 0.7896, 0.1873, 0.7896, 0.1873, 0.8084, 0.1794, 0.8084, 0.1022, 0.7896, 0.107, 0.7896, 0.107, 0.8084, 0.1022, 0.8084, 0.1937, 0.7896, 0.1986, 0.7896, 0.1986, 0.8084, 0.1937, 0.8084, 0.1402, 0.7896, 0.1304, 0.7896, 0.1304, 0.8084, 0.1402, 0.8084, 0.1135, 0.7896, 0.1214, 0.7896, 0.1214, 0.8084, 0.1135, 0.8084, 0.2015, 0.7896, 0.2025, 0.7896, 0.2025, 0.8084, 0.2015, 0.8084, 0.1214, 0.7896, 0.1135, 0.7896, 0.1135, 0.8084, 0.1214, 0.8084, 0.1304, 0.7896, 0.1402, 0.7896, 0.1402, 0.8084, 0.1304, 0.8084, 0.2015, 0.7896, 0.1986, 0.7896, 0.1986, 0.8084, 0.2015, 0.8084, 0.137, 0.829, 0.1241, 0.829, 0.1241, 0.902, 0.137, 0.902, 0.1304, 0.8084, 0.1402, 0.8084, 0.137, 0.829, 0.1241, 0.829, 0.2015, 0.8084, 0.1986, 0.8084, 0.2138, 0.829, 0.2177, 0.829, 0.107, 0.8084, 0.1022, 0.8084, 0.08698, 0.829, 0.09332, 0.829, 0.1937, 0.8084, 0.1873, 0.8084, 0.1989, 0.829, 0.2075, 0.829, 0.1504, 0.8084, 0.1606, 0.8084, 0.1638, 0.829, 0.1504, 0.829, 0.09925, 0.8084, 0.09825, 0.8084, 0.08175, 0.829, 0.08307, 0.829, 0.1794, 0.8084, 0.1703, 0.8084, 0.1767, 0.829, 0.1885, 0.829, 0.1703, 0.8084, 0.1794, 0.8084, 0.1885, 0.829, 0.1767, 0.829, 0.09925, 0.8084, 0.1022, 0.8084, 0.08698, 0.829, 0.08307, 0.829, 0.1606, 0.8084, 0.1504, 0.8084, 0.1504, 0.829, 0.1638, 0.829, 0.1873, 0.8084, 0.1937, 0.8084, 0.2075, 0.829, 0.1989, 0.829, 0.1504, 0.8084, 0.1402, 0.8084, 0.137, 0.829, 0.1504, 0.829, 0.107, 0.8084, 0.1135, 0.8084, 0.1019, 0.829, 0.09332, 0.829, 0.1986, 0.8084, 0.2015, 0.8084, 0.2177, 0.829, 0.2138, 0.829, 0.1304, 0.8084, 0.1214, 0.8084, 0.1123, 0.829, 0.1241, 0.829, 0.1214, 0.8084, 0.1304, 0.8084, 0.1241, 0.829, 0.1123, 0.829, 0.2025, 0.8084, 0.2015, 0.8084, 0.2177, 0.829, 0.219, 0.829, 0.1135, 0.8084, 0.107, 0.8084, 0.09332, 0.829, 0.1019, 0.829, 0.1402, 0.8084, 0.1504, 0.8084, 0.1504, 0.829, 0.137, 0.829, 0.1986, 0.8084, 0.1937, 0.8084, 0.2075, 0.829, 0.2138, 0.829, 0.1022, 0.8084, 0.09925, 0.8084, 0.08307, 0.829, 0.08698, 0.829, 0.1873, 0.8084, 0.1794, 0.8084, 0.1885, 0.829, 0.1989, 0.829, 0.1606, 0.8084, 0.1703, 0.8084, 0.1767, 0.829, 0.1638, 0.829, 0.09825, 0.8084, 0.09925, 0.8084, 0.08307, 0.829, 0.08175, 0.829, 0.1703, 0.8084, 0.1606, 0.8084, 0.1638, 0.829, 0.1767, 0.829, 0.1794, 0.8084, 0.1873, 0.8084, 0.1989, 0.829, 0.1885, 0.829, 0.1022, 0.8084, 0.107, 0.8084, 0.09332, 0.829, 0.08698, 0.829, 0.1937, 0.8084, 0.1986, 0.8084, 0.2138, 0.829, 0.2075, 0.829, 0.1402, 0.8084, 0.1304, 0.8084, 0.1241, 0.829, 0.137, 0.829, 0.1135, 0.8084, 0.1214, 0.8084, 0.1123, 0.829, 0.1019, 0.829, 0.2015, 0.8084, 0.2025, 0.8084, 0.219, 0.829, 0.2177, 0.829, 0.08698, 0.902, 0.09332, 0.902, 0.1085, 0.9463, 0.1038, 0.9463, 0.1019, 0.829, 0.1123, 0.829, 0.1123, 0.902, 0.1019, 0.902, 0.2177, 0.829, 0.219, 0.829, 0.219, 0.902, 0.2177, 0.902, 0.1123, 0.829, 0.1019, 0.829, 0.1019, 0.902, 0.1123, 0.902, 0.1241, 0.829, 0.137, 0.829, 0.137, 0.902, 0.1241, 0.902, 0.2177, 0.829, 0.2138, 0.829, 0.2138, 0.902, 0.2177, 0.902, 0.09332, 0.829, 0.08698, 0.829, 0.08698, 0.902, 0.09332, 0.902, 0.2075, 0.829, 0.1989, 0.829, 0.1989, 0.902, 0.2075, 0.902, 0.1504, 0.829, 0.1638, 0.829, 0.1638, 0.902, 0.1504, 0.902, 0.08307, 0.829, 0.08175, 0.829, 0.08175, 0.902, 0.08307, 0.902, 0.1885, 0.829, 0.1767, 0.829, 0.1767, 0.902, 0.1885, 0.902, 0.1767, 0.829, 0.1885, 0.829, 0.1885, 0.902, 0.1767, 0.902, 0.08307, 0.829, 0.08698, 0.829, 0.08698, 0.902, 0.08307, 0.902, 0.1638, 0.829, 0.1504, 0.829, 0.1504, 0.902, 0.1638, 0.902, 0.1989, 0.829, 0.2075, 0.829, 0.2075, 0.902, 0.1989, 0.902, 0.1504, 0.829, 0.137, 0.829, 0.137, 0.902, 0.1504, 0.902, 0.09332, 0.829, 0.1019, 0.829, 0.1019, 0.902, 0.09332, 0.902, 0.2138, 0.829, 0.2177, 0.829, 0.2177, 0.902, 0.2138, 0.902, 0.1241, 0.829, 0.1123, 0.829, 0.1123, 0.902, 0.1241, 0.902, 0.1123, 0.829, 0.1241, 0.829, 0.1241, 0.902, 0.1123, 0.902, 0.219, 0.829, 0.2177, 0.829, 0.2177, 0.902, 0.219, 0.902, 0.1019, 0.829, 0.09332, 0.829, 0.09332, 0.902, 0.1019, 0.902, 0.137, 0.829, 0.1504, 0.829, 0.1504, 0.902, 0.137, 0.902, 0.2138, 0.829, 0.2075, 0.829, 0.2075, 0.902, 0.2138, 0.902, 0.08698, 0.829, 0.08307, 0.829, 0.08307, 0.902, 0.08698, 0.902, 0.1989, 0.829, 0.1885, 0.829, 0.1885, 0.902, 0.1989, 0.902, 0.1638, 0.829, 0.1767, 0.829, 0.1767, 0.902, 0.1638, 0.902, 0.08175, 0.829, 0.08307, 0.829, 0.08307, 0.902, 0.08175, 0.902, 0.1767, 0.829, 0.1638, 0.829, 0.1638, 0.902, 0.1767, 0.902, 0.1885, 0.829, 0.1989, 0.829, 0.1989, 0.902, 0.1885, 0.902, 0.08698, 0.829, 0.09332, 0.829, 0.09332, 0.902, 0.08698, 0.902, 0.2075, 0.829, 0.2138, 0.829, 0.2138, 0.902, 0.2075, 0.902, 0.09995, 0.9463, 0.1009, 0.9463, 0.1276, 0.9736, 0.1271, 0.9736, 0.2075, 0.902, 0.2138, 0.902, 0.197, 0.9463, 0.1923, 0.9463, 0.137, 0.902, 0.1241, 0.902, 0.1311, 0.9463, 0.1406, 0.9463, 0.1019, 0.902, 0.1123, 0.902, 0.1224, 0.9463, 0.1147, 0.9463, 0.2177, 0.902, 0.219, 0.902, 0.2008, 0.9463, 0.1999, 0.9463, 0.1123, 0.902, 0.1019, 0.902, 0.1147, 0.9463, 0.1224, 0.9463, 0.1241, 0.902, 0.137, 0.902, 0.1406, 0.9463, 0.1311, 0.9463, 0.2177, 0.902, 0.2138, 0.902, 0.197, 0.9463, 0.1999, 0.9463, 0.09332, 0.902, 0.08698, 0.902, 0.1038, 0.9463, 0.1085, 0.9463, 0.2075, 0.902, 0.1989, 0.902, 0.1861, 0.9463, 0.1923, 0.9463, 0.1504, 0.902, 0.1638, 0.902, 0.1602, 0.9463, 0.1504, 0.9463, 0.08307, 0.902, 0.08175, 0.902, 0.09995, 0.9463, 0.1009, 0.9463, 0.1885, 0.902, 0.1767, 0.902, 0.1697, 0.9463, 0.1784, 0.9463, 0.1767, 0.902, 0.1885, 0.902, 0.1784, 0.9463, 0.1697, 0.9463, 0.08307, 0.902, 0.08698, 0.902, 0.1038, 0.9463, 0.1009, 0.9463, 0.1638, 0.902, 0.1504, 0.902, 0.1504, 0.9463, 0.1602, 0.9463, 0.1989, 0.902, 0.2075, 0.902, 0.1923, 0.9463, 0.1861, 0.9463, 0.1504, 0.902, 0.137, 0.902, 0.1406, 0.9463, 0.1504, 0.9463, 0.09332, 0.902, 0.1019, 0.902, 0.1147, 0.9463, 0.1085, 0.9463, 0.2138, 0.902, 0.2177, 0.902, 0.1999, 0.9463, 0.197, 0.9463, 0.1241, 0.902, 0.1123, 0.902, 0.1224, 0.9463, 0.1311, 0.9463, 0.1123, 0.902, 0.1241, 0.902, 0.1311, 0.9463, 0.1224, 0.9463, 0.219, 0.902, 0.2177, 0.902, 0.1999, 0.9463, 0.2008, 0.9463, 0.1019, 0.902, 0.09332, 0.902, 0.1085, 0.9463, 0.1147, 0.9463, 0.137, 0.902, 0.1504, 0.902, 0.1504, 0.9463, 0.1406, 0.9463, 0.2138, 0.902, 0.2075, 0.902, 0.1923, 0.9463, 0.197, 0.9463, 0.08698, 0.902, 0.08307, 0.902, 0.1009, 0.9463, 0.1038, 0.9463, 0.1989, 0.902, 0.1885, 0.902, 0.1784, 0.9463, 0.1861, 0.9463, 0.1638, 0.902, 0.1767, 0.902, 0.1697, 0.9463, 0.1602, 0.9463, 0.08175, 0.902, 0.08307, 0.902, 0.1009, 0.9463, 0.09995, 0.9463, 0.1767, 0.902, 0.1638, 0.902, 0.1602, 0.9463, 0.1697, 0.9463, 0.1885, 0.902, 0.1989, 0.902, 0.1861, 0.9463, 0.1784, 0.9463, 0.1289, 0.9736, 0.1276, 0.9736, 0.1403, 0.984, 0.1409, 0.984, 0.1697, 0.9463, 0.1602, 0.9463, 0.1549, 0.9736, 0.1593, 0.9736, 0.1784, 0.9463, 0.1861, 0.9463, 0.1668, 0.9736, 0.1633, 0.9736, 0.1038, 0.9463, 0.1085, 0.9463, 0.1311, 0.9736, 0.1289, 0.9736, 0.1923, 0.9463, 0.197, 0.9463, 0.1719, 0.9736, 0.1697, 0.9736, 0.1406, 0.9463, 0.1311, 0.9463, 0.1415, 0.9736, 0.1459, 0.9736, 0.1147, 0.9463, 0.1224, 0.9463, 0.1375, 0.9736, 0.1339, 0.9736, 0.1999, 0.9463, 0.2008, 0.9463, 0.1737, 0.9736, 0.1732, 0.9736, 0.1224, 0.9463, 0.1147, 0.9463, 0.1339, 0.9736, 0.1375, 0.9736, 0.1311, 0.9463, 0.1406, 0.9463, 0.1459, 0.9736, 0.1415, 0.9736, 0.1999, 0.9463, 0.197, 0.9463, 0.1719, 0.9736, 0.1732, 0.9736, 0.1085, 0.9463, 0.1038, 0.9463, 0.1289, 0.9736, 0.1311, 0.9736, 0.1923, 0.9463, 0.1861, 0.9463, 0.1668, 0.9736, 0.1697, 0.9736, 0.1504, 0.9463, 0.1602, 0.9463, 0.1549, 0.9736, 0.1504, 0.9736, 0.1009, 0.9463, 0.09995, 0.9463, 0.1271, 0.9736, 0.1276, 0.9736, 0.1784, 0.9463, 0.1697, 0.9463, 0.1593, 0.9736, 0.1633, 0.9736, 0.1697, 0.9463, 0.1784, 0.9463, 0.1633, 0.9736, 0.1593, 0.9736, 0.1009, 0.9463, 0.1038, 0.9463, 0.1289, 0.9736, 0.1276, 0.9736, 0.1602, 0.9463, 0.1504, 0.9463, 0.1504, 0.9736, 0.1549, 0.9736, 0.1861, 0.9463, 0.1923, 0.9463, 0.1697, 0.9736, 0.1668, 0.9736, 0.1504, 0.9463, 0.1406, 0.9463, 0.1459, 0.9736, 0.1504, 0.9736, 0.1085, 0.9463, 0.1147, 0.9463, 0.1339, 0.9736, 0.1311, 0.9736, 0.197, 0.9463, 0.1999, 0.9463, 0.1732, 0.9736, 0.1719, 0.9736, 0.1311, 0.9463, 0.1224, 0.9463, 0.1375, 0.9736, 0.1415, 0.9736, 0.1224, 0.9463, 0.1311, 0.9463, 0.1415, 0.9736, 0.1375, 0.9736, 0.2008, 0.9463, 0.1999, 0.9463, 0.1732, 0.9736, 0.1737, 0.9736, 0.1147, 0.9463, 0.1085, 0.9463, 0.1311, 0.9736, 0.1339, 0.9736, 0.1406, 0.9463, 0.1504, 0.9463, 0.1504, 0.9736, 0.1459, 0.9736, 0.197, 0.9463, 0.1923, 0.9463, 0.1697, 0.9736, 0.1719, 0.9736, 0.1038, 0.9463, 0.1009, 0.9463, 0.1276, 0.9736, 0.1289, 0.9736, 0.1861, 0.9463, 0.1784, 0.9463, 0.1633, 0.9736, 0.1668, 0.9736, 0.1602, 0.9463, 0.1697, 0.9463, 0.1593, 0.9736, 0.1549, 0.9736, 0.1431, 0.984, 0.1418, 0.984, 0.1486, 0.9879, 0.1488, 0.9879, 0.1668, 0.9736, 0.1633, 0.9736, 0.1561, 0.984, 0.1577, 0.984, 0.1549, 0.9736, 0.1593, 0.9736, 0.1543, 0.984, 0.1524, 0.984, 0.1271, 0.9736, 0.1276, 0.9736, 0.1403, 0.984, 0.1401, 0.984, 0.1593, 0.9736, 0.1549, 0.9736, 0.1524, 0.984, 0.1543, 0.984, 0.1633, 0.9736, 0.1668, 0.9736, 0.1577, 0.984, 0.1561, 0.984, 0.1289, 0.9736, 0.1311, 0.9736, 0.1418, 0.984, 0.1409, 0.984, 0.1697, 0.9736, 0.1719, 0.9736, 0.1599, 0.984, 0.1589, 0.984, 0.1459, 0.9736, 0.1415, 0.9736, 0.1465, 0.984, 0.1484, 0.984, 0.1339, 0.9736, 0.1375, 0.9736, 0.1447, 0.984, 0.1431, 0.984, 0.1732, 0.9736, 0.1737, 0.9736, 0.1607, 0.984, 0.1605, 0.984, 0.1375, 0.9736, 0.1339, 0.9736, 0.1431, 0.984, 0.1447, 0.984, 0.1415, 0.9736, 0.1459, 0.9736, 0.1484, 0.984, 0.1465, 0.984, 0.1732, 0.9736, 0.1719, 0.9736, 0.1599, 0.984, 0.1605, 0.984, 0.1311, 0.9736, 0.1289, 0.9736, 0.1409, 0.984, 0.1418, 0.984, 0.1697, 0.9736, 0.1668, 0.9736, 0.1577, 0.984, 0.1589, 0.984, 0.1504, 0.9736, 0.1549, 0.9736, 0.1524, 0.984, 0.1504, 0.984, 0.1276, 0.9736, 0.1271, 0.9736, 0.1401, 0.984, 0.1403, 0.984, 0.1633, 0.9736, 0.1593, 0.9736, 0.1543, 0.984, 0.1561, 0.984, 0.1593, 0.9736, 0.1633, 0.9736, 0.1561, 0.984, 0.1543, 0.984, 0.1276, 0.9736, 0.1289, 0.9736, 0.1409, 0.984, 0.1403, 0.984, 0.1549, 0.9736, 0.1504, 0.9736, 0.1504, 0.984, 0.1524, 0.984, 0.1668, 0.9736, 0.1697, 0.9736, 0.1589, 0.984, 0.1577, 0.984, 0.1504, 0.9736, 0.1459, 0.9736, 0.1484, 0.984, 0.1504, 0.984, 0.1311, 0.9736, 0.1339, 0.9736, 0.1431, 0.984, 0.1418, 0.984, 0.1719, 0.9736, 0.1732, 0.9736, 0.1605, 0.984, 0.1599, 0.984, 0.1415, 0.9736, 0.1375, 0.9736, 0.1447, 0.984, 0.1465, 0.984, 0.1375, 0.9736, 0.1415, 0.9736, 0.1465, 0.984, 0.1447, 0.984, 0.1737, 0.9736, 0.1732, 0.9736, 0.1605, 0.984, 0.1607, 0.984, 0.1339, 0.9736, 0.1311, 0.9736, 0.1418, 0.984, 0.1431, 0.984, 0.1459, 0.9736, 0.1504, 0.9736, 0.1504, 0.984, 0.1484, 0.984, 0.1719, 0.9736, 0.1697, 0.9736, 0.1589, 0.984, 0.1599, 0.984, 0.1772, 0.01736, 0.1641, 0.01736, 0.1641, 0.01736, 0.1772, 0.01736, 0.1484, 0.984, 0.1504, 0.984, 0.1504, 0.9879, 0.15, 0.9879, 0.1599, 0.984, 0.1589, 0.984, 0.1522, 0.9879, 0.1524, 0.9879, 0.1409, 0.984, 0.1403, 0.984, 0.1482, 0.9879, 0.1484, 0.9879, 0.1577, 0.984, 0.1561, 0.984, 0.1516, 0.9879, 0.1519, 0.9879, 0.1524, 0.984, 0.1543, 0.984, 0.1512, 0.9879, 0.1508, 0.9879, 0.1401, 0.984, 0.1403, 0.984, 0.1482, 0.9879, 0.1482, 0.9879, 0.1543, 0.984, 0.1524, 0.984, 0.1508, 0.9879, 0.1512, 0.9879, 0.1561, 0.984, 0.1577, 0.984, 0.1519, 0.9879, 0.1516, 0.9879, 0.1409, 0.984, 0.1418, 0.984, 0.1486, 0.9879, 0.1484, 0.9879, 0.1589, 0.984, 0.1599, 0.984, 0.1524, 0.9879, 0.1522, 0.9879, 0.1484, 0.984, 0.1465, 0.984, 0.1495, 0.9879, 0.15, 0.9879, 0.1431, 0.984, 0.1447, 0.984, 0.1492, 0.9879, 0.1488, 0.9879, 0.1605, 0.984, 0.1607, 0.984, 0.1526, 0.9879, 0.1525, 0.9879, 0.1447, 0.984, 0.1431, 0.984, 0.1488, 0.9879, 0.1492, 0.9879, 0.1465, 0.984, 0.1484, 0.984, 0.15, 0.9879, 0.1495, 0.9879, 0.1605, 0.984, 0.1599, 0.984, 0.1524, 0.9879, 0.1525, 0.9879, 0.1418, 0.984, 0.1409, 0.984, 0.1484, 0.9879, 0.1486, 0.9879, 0.1589, 0.984, 0.1577, 0.984, 0.1519, 0.9879, 0.1522, 0.9879, 0.1504, 0.984, 0.1524, 0.984, 0.1508, 0.9879, 0.1504, 0.9879, 0.1403, 0.984, 0.1401, 0.984, 0.1482, 0.9879, 0.1482, 0.9879, 0.1561, 0.984, 0.1543, 0.984, 0.1512, 0.9879, 0.1516, 0.9879, 0.1543, 0.984, 0.1561, 0.984, 0.1516, 0.9879, 0.1512, 0.9879, 0.1403, 0.984, 0.1409, 0.984, 0.1484, 0.9879, 0.1482, 0.9879, 0.1524, 0.984, 0.1504, 0.984, 0.1504, 0.9879, 0.1508, 0.9879, 0.1577, 0.984, 0.1589, 0.984, 0.1522, 0.9879, 0.1519, 0.9879, 0.1504, 0.984, 0.1484, 0.984, 0.15, 0.9879, 0.1504, 0.9879, 0.1418, 0.984, 0.1431, 0.984, 0.1488, 0.9879, 0.1486, 0.9879, 0.1599, 0.984, 0.1605, 0.984, 0.1525, 0.9879, 0.1524, 0.9879, 0.1465, 0.984, 0.1447, 0.984, 0.1492, 0.9879, 0.1495, 0.9879, 0.1447, 0.984, 0.1465, 0.984, 0.1495, 0.9879, 0.1492, 0.9879, 0.1607, 0.984, 0.1605, 0.984, 0.1525, 0.9879, 0.1526, 0.9879, 0.2192, 0.01736, 0.2152, 0.01736, 0.2152, 0.01736, 0.2192, 0.01736, 0.1522, 0.9879, 0.1524, 0.9879, 0.1524, 0.9879, 0.1522, 0.9879, 0.2, 0.01736, 0.2087, 0.01736, 0.2087, 0.01736, 0.2, 0.01736, 0.1484, 0.9879, 0.1482, 0.9879, 0.1482, 0.9879, 0.1484, 0.9879, 0.1367, 0.01736, 0.1504, 0.01736, 0.1504, 0.01736, 0.1367, 0.01736, 0.1519, 0.9879, 0.1516, 0.9879, 0.1516, 0.9879, 0.1519, 0.9879, 0.08559, 0.01736, 0.09207, 0.01736, 0.09207, 0.01736, 0.08559, 0.01736, 0.1492, 0.9879, 0.1495, 0.9879, 0.1495, 0.9879, 0.1492, 0.9879, 0.09207, 0.01736, 0.08559, 0.01736, 0.08559, 0.01736, 0.09207, 0.01736, 0.1519, 0.9879, 0.1522, 0.9879, 0.1522, 0.9879, 0.1519, 0.9879, 0.1504, 0.01736, 0.1367, 0.01736, 0.1367, 0.01736, 0.1504, 0.01736, 0.2087, 0.01736, 0.2, 0.01736, 0.2, 0.01736, 0.2087, 0.01736, 0.1486, 0.9879, 0.1484, 0.9879, 0.1484, 0.9879, 0.1486, 0.9879, 0.2152, 0.01736, 0.2192, 0.01736, 0.2192, 0.01736, 0.2152, 0.01736, 0.1522, 0.9879, 0.1519, 0.9879, 0.1519, 0.9879, 0.1522, 0.9879, 0.1641, 0.01736, 0.1772, 0.01736, 0.1772, 0.01736, 0.1641, 0.01736, 0.1008, 0.01736, 0.1114, 0.01736, 0.1114, 0.01736, 0.1008, 0.01736, 0.1488, 0.9879, 0.1492, 0.9879, 0.1492, 0.9879, 0.1488, 0.9879, 0.1516, 0.9879, 0.1519, 0.9879, 0.1519, 0.9879, 0.1516, 0.9879, 0.1488, 0.9879, 0.1486, 0.9879, 0.1486, 0.9879, 0.1488, 0.9879, 0.0816, 0.01736, 0.08025, 0.01736, 0.08025, 0.01736, 0.0816, 0.01736, 0.1236, 0.01736, 0.1114, 0.01736, 0.1114, 0.01736, 0.1236, 0.01736, 0.1524, 0.9879, 0.1522, 0.9879, 0.1522, 0.9879, 0.1524, 0.9879, 0.1486, 0.9879, 0.1488, 0.9879, 0.1488, 0.9879, 0.1486, 0.9879, 0.1894, 0.01736, 0.1772, 0.01736, 0.1772, 0.01736, 0.1894, 0.01736, 0.2205, 0.01736, 0.2192, 0.01736, 0.2192, 0.01736, 0.2205, 0.01736, 0.1512, 0.9879, 0.1516, 0.9879, 0.1516, 0.9879, 0.1512, 0.9879, 0.1894, 0.01736, 0.2, 0.01736, 0.2, 0.01736, 0.1894, 0.01736, 0.1492, 0.9879, 0.1488, 0.9879, 0.1488, 0.9879, 0.1492, 0.9879, 0.1236, 0.01736, 0.1367, 0.01736, 0.1367, 0.01736, 0.1236, 0.01736, 0.1525, 0.9879, 0.1524, 0.9879, 0.1524, 0.9879, 0.1525, 0.9879, 0.1484, 0.9879, 0.1486, 0.9879, 0.1486, 0.9879, 0.1484, 0.9879, 0.0816, 0.01736, 0.08559, 0.01736, 0.08559, 0.01736, 0.0816, 0.01736, 0.1008, 0.01736, 0.09207, 0.01736, 0.09207, 0.01736, 0.1008, 0.01736, 0.1508, 0.9879, 0.1512, 0.9879, 0.1512, 0.9879, 0.1508, 0.9879, 0.1641, 0.01736, 0.1504, 0.01736, 0.1504, 0.01736, 0.1641, 0.01736, 0.1495, 0.9879, 0.1492, 0.9879, 0.1492, 0.9879, 0.1495, 0.9879, 0.2152, 0.01736, 0.2087, 0.01736, 0.2087, 0.01736, 0.2152, 0.01736, 0.1526, 0.9879, 0.1525, 0.9879, 0.1525, 0.9879, 0.1526, 0.9879, 0.2087, 0.01736, 0.2152, 0.01736, 0.2152, 0.01736, 0.2087, 0.01736, 0.1482, 0.9879, 0.1484, 0.9879, 0.1484, 0.9879, 0.1482, 0.9879, 0.09207, 0.01736, 0.1008, 0.01736, 0.1008, 0.01736, 0.09207, 0.01736, 0.1508, 0.9879, 0.1504, 0.9879, 0.1504, 0.9879, 0.1508, 0.9879, 0.08559, 0.01736, 0.0816, 0.01736, 0.0816, 0.01736, 0.08559, 0.01736, 0.1504, 0.9879, 0.1508, 0.9879, 0.1508, 0.9879, 0.1504, 0.9879, 0.15, 0.9879, 0.1495, 0.9879, 0.1495, 0.9879, 0.15, 0.9879, 0.1367, 0.01736, 0.1236, 0.01736, 0.1236, 0.01736, 0.1367, 0.01736, 0.2, 0.01736, 0.1894, 0.01736, 0.1894, 0.01736, 0.2, 0.01736, 0.1525, 0.9879, 0.1526, 0.9879, 0.1526, 0.9879, 0.1525, 0.9879, 0.1482, 0.9879, 0.1482, 0.9879, 0.1482, 0.9879, 0.1482, 0.9879, 0.1504, 0.01736, 0.1641, 0.01736, 0.1641, 0.01736, 0.1504, 0.01736, 0.2192, 0.01736, 0.2205, 0.01736, 0.2205, 0.01736, 0.2192, 0.01736, 0.1512, 0.9879, 0.1508, 0.9879, 0.1508, 0.9879, 0.1512, 0.9879, 0.1772, 0.01736, 0.1894, 0.01736, 0.1894, 0.01736, 0.1772, 0.01736, 0.15, 0.9879, 0.1504, 0.9879, 0.1504, 0.9879, 0.15, 0.9879, 0.1504, 0.9879, 0.15, 0.9879, 0.15, 0.9879, 0.1504, 0.9879, 0.1114, 0.01736, 0.1236, 0.01736, 0.1236, 0.01736, 0.1114, 0.01736, 0.1524, 0.9879, 0.1525, 0.9879, 0.1525, 0.9879, 0.1524, 0.9879, 0.1482, 0.9879, 0.1482, 0.9879, 0.1482, 0.9879, 0.1482, 0.9879, 0.08025, 0.01736, 0.0816, 0.01736, 0.0816, 0.01736, 0.08025, 0.01736, 0.2087, 0.01736, 0.2152, 0.01736, 0.2152, 0.01736, 0.2087, 0.01736, 0.1516, 0.9879, 0.1512, 0.9879, 0.1512, 0.9879, 0.1516, 0.9879, 0.1495, 0.9879, 0.15, 0.9879, 0.15, 0.9879, 0.1495, 0.9879, 0.1114, 0.01736, 0.1008, 0.01736, 0.1008, 0.01736, 0.1114, 0.01736, 0.2201, 0.09039, 0.2161, 0.09039, 0.2017, 0.09039, 0.2049, 0.09039, 0.1508, 0.9879, 0.1504, 0.9879, 0.15, 0.9879, 0.1495, 0.9879, 0.1492, 0.9879, 0.1488, 0.9879, 0.1486, 0.9879, 0.1484, 0.9879, 0.1482, 0.9879, 0.1482, 0.9879, 0.1482, 0.9879, 0.1484, 0.9879, 0.1486, 0.9879, 0.1488, 0.9879, 0.1492, 0.9879, 0.1495, 0.9879, 0.15, 0.9879, 0.1504, 0.9879, 0.1508, 0.9879, 0.1512, 0.9879, 0.1516, 0.9879, 0.1519, 0.9879, 0.1522, 0.9879, 0.1524, 0.9879, 0.1525, 0.9879, 0.1526, 0.9879, 0.1525, 0.9879, 0.1524, 0.9879, 0.1522, 0.9879, 0.1519, 0.9879, 0.1516, 0.9879, 0.1512, 0.9879, 0.1484, 0.9879, 0.1482, 0.9879, 0.1482, 0.9879, 0.1484, 0.9879, 0.1001, 0.09039, 0.0913, 0.09039, 0.1042, 0.09039, 0.1111, 0.09039, 0.1519, 0.9879, 0.1516, 0.9879, 0.1516, 0.9879, 0.1519, 0.9879, 0.1365, 0.09039, 0.1504, 0.09039, 0.1504, 0.09039, 0.1395, 0.09039, 0.1492, 0.9879, 0.1495, 0.9879, 0.1495, 0.9879, 0.1492, 0.9879, 0.2161, 0.09039, 0.2201, 0.09039, 0.2049, 0.09039, 0.2017, 0.09039, 0.1365, 0.09039, 0.1232, 0.09039, 0.1291, 0.09039, 0.1395, 0.09039, 0.1519, 0.9879, 0.1522, 0.9879, 0.1522, 0.9879, 0.1519, 0.9879, 0.1486, 0.9879, 0.1484, 0.9879, 0.1484, 0.9879, 0.1486, 0.9879, 0.1001, 0.09039, 0.1109, 0.09039, 0.1195, 0.09039, 0.1111, 0.09039, 0.1522, 0.9879, 0.1519, 0.9879, 0.1519, 0.9879, 0.1522, 0.9879, 0.1776, 0.09039, 0.1643, 0.09039, 0.1612, 0.09039, 0.1717, 0.09039, 0.1488, 0.9879, 0.1492, 0.9879, 0.1492, 0.9879, 0.1488, 0.9879, 0.1899, 0.09039, 0.2006, 0.09039, 0.1897, 0.09039, 0.1813, 0.09039, 0.08068, 0.09039, 0.08473, 0.09039, 0.09905, 0.09039, 0.09588, 0.09039, 0.1516, 0.9879, 0.1519, 0.9879, 0.1519, 0.9879, 0.1516, 0.9879, 0.1488, 0.9879, 0.1486, 0.9879, 0.1486, 0.9879, 0.1488, 0.9879, 0.2095, 0.09039, 0.2006, 0.09039, 0.1897, 0.09039, 0.1966, 0.09039, 0.08473, 0.09039, 0.08068, 0.09039, 0.09588, 0.09039, 0.09905, 0.09039, 0.1524, 0.9879, 0.1522, 0.9879, 0.1522, 0.9879, 0.1524, 0.9879, 0.1486, 0.9879, 0.1488, 0.9879, 0.1488, 0.9879, 0.1486, 0.9879, 0.2215, 0.09039, 0.2201, 0.09039, 0.2049, 0.09039, 0.206, 0.09039, 0.1109, 0.09039, 0.1001, 0.09039, 0.1111, 0.09039, 0.1195, 0.09039, 0.1232, 0.09039, 0.1365, 0.09039, 0.1395, 0.09039, 0.1291, 0.09039, 0.1512, 0.9879, 0.1516, 0.9879, 0.1516, 0.9879, 0.1512, 0.9879, 0.1492, 0.9879, 0.1488, 0.9879, 0.1488, 0.9879, 0.1492, 0.9879, 0.2095, 0.09039, 0.2161, 0.09039, 0.2017, 0.09039, 0.1966, 0.09039, 0.1504, 0.09039, 0.1365, 0.09039, 0.1395, 0.09039, 0.1504, 0.09039, 0.1525, 0.9879, 0.1524, 0.9879, 0.1524, 0.9879, 0.1525, 0.9879, 0.1484, 0.9879, 0.1486, 0.9879, 0.1486, 0.9879, 0.1484, 0.9879, 0.0913, 0.09039, 0.1001, 0.09039, 0.1111, 0.09039, 0.1042, 0.09039, 0.1899, 0.09039, 0.1776, 0.09039, 0.1717, 0.09039, 0.1813, 0.09039, 0.1776, 0.09039, 0.1899, 0.09039, 0.1813, 0.09039, 0.1717, 0.09039, 0.1508, 0.9879, 0.1512, 0.9879, 0.1512, 0.9879, 0.1508, 0.9879, 0.1495, 0.9879, 0.1492, 0.9879, 0.1492, 0.9879, 0.1495, 0.9879, 0.07932, 0.09039, 0.08068, 0.09039, 0.09588, 0.09039, 0.09481, 0.09039, 0.2161, 0.09039, 0.2095, 0.09039, 0.1966, 0.09039, 0.2017, 0.09039, 0.1526, 0.9879, 0.1525, 0.9879, 0.1525, 0.9879, 0.1526, 0.9879, 0.1482, 0.9879, 0.1484, 0.9879, 0.1484, 0.9879, 0.1482, 0.9879, 0.0913, 0.09039, 0.08473, 0.09039, 0.09905, 0.09039, 0.1042, 0.09039, 0.1508, 0.9879, 0.1504, 0.9879, 0.1504, 0.9879, 0.1508, 0.9879, 0.2201, 0.09039, 0.2215, 0.09039, 0.206, 0.09039, 0.2049, 0.09039, 0.1504, 0.9879, 0.1508, 0.9879, 0.1508, 0.9879, 0.1504, 0.9879, 0.15, 0.9879, 0.1495, 0.9879, 0.1495, 0.9879, 0.15, 0.9879, 0.1504, 0.09039, 0.1643, 0.09039, 0.1612, 0.09039, 0.1504, 0.09039, 0.1232, 0.09039, 0.1109, 0.09039, 0.1195, 0.09039, 0.1291, 0.09039, 0.1525, 0.9879, 0.1526, 0.9879, 0.1526, 0.9879, 0.1525, 0.9879, 0.1482, 0.9879, 0.1482, 0.9879, 0.1482, 0.9879, 0.1482, 0.9879, 0.1109, 0.09039, 0.1232, 0.09039, 0.1291, 0.09039, 0.1195, 0.09039, 0.1512, 0.9879, 0.1508, 0.9879, 0.1508, 0.9879, 0.1512, 0.9879, 0.1643, 0.09039, 0.1504, 0.09039, 0.1504, 0.09039, 0.1612, 0.09039, 0.15, 0.9879, 0.1504, 0.9879, 0.1504, 0.9879, 0.15, 0.9879, 0.1504, 0.9879, 0.15, 0.9879, 0.15, 0.9879, 0.1504, 0.9879, 0.2006, 0.09039, 0.2095, 0.09039, 0.1966, 0.09039, 0.1897, 0.09039, 0.08473, 0.09039, 0.0913, 0.09039, 0.1042, 0.09039, 0.09905, 0.09039, 0.1524, 0.9879, 0.1525, 0.9879, 0.1525, 0.9879, 0.1524, 0.9879, 0.1482, 0.9879, 0.1482, 0.9879, 0.1482, 0.9879, 0.1482, 0.9879, 0.2006, 0.09039, 0.1899, 0.09039, 0.1813, 0.09039, 0.1897, 0.09039, 0.1516, 0.9879, 0.1512, 0.9879, 0.1512, 0.9879, 0.1516, 0.9879, 0.1495, 0.9879, 0.15, 0.9879, 0.15, 0.9879, 0.1495, 0.9879, 0.1643, 0.09039, 0.1776, 0.09039, 0.1717, 0.09039, 0.1612, 0.09039, 0.08068, 0.09039, 0.07932, 0.09039, 0.09481, 0.09039, 0.09588, 0.09039, 0.1966, 0.09039, 0.1897, 0.09039, 0.2, 0.01736, 0.2087, 0.01736, 0.1504, 0.09039, 0.1612, 0.09039, 0.1641, 0.01736, 0.1504, 0.01736, 0.09905, 0.09039, 0.09588, 0.09039, 0.0816, 0.01736, 0.08559, 0.01736, 0.1813, 0.09039, 0.1717, 0.09039, 0.1772, 0.01736, 0.1894, 0.01736, 0.1717, 0.09039, 0.1813, 0.09039, 0.1894, 0.01736, 0.1772, 0.01736, 0.09481, 0.09039, 0.09588, 0.09039, 0.0816, 0.01736, 0.08025, 0.01736, 0.1612, 0.09039, 0.1504, 0.09039, 0.1504, 0.01736, 0.1641, 0.01736, 0.1897, 0.09039, 0.1966, 0.09039, 0.2087, 0.01736, 0.2, 0.01736, 0.09905, 0.09039, 0.1042, 0.09039, 0.09207, 0.01736, 0.08559, 0.01736, 0.2017, 0.09039, 0.2049, 0.09039, 0.2192, 0.01736, 0.2152, 0.01736, 0.1395, 0.09039, 0.1291, 0.09039, 0.1236, 0.01736, 0.1367, 0.01736, 0.1111, 0.09039, 0.1195, 0.09039, 0.1114, 0.01736, 0.1008, 0.01736, 0.206, 0.09039, 0.2049, 0.09039, 0.2192, 0.01736, 0.2205, 0.01736, 0.1195, 0.09039, 0.1111, 0.09039, 0.1008, 0.01736, 0.1114, 0.01736, 0.1291, 0.09039, 0.1395, 0.09039, 0.1367, 0.01736, 0.1236, 0.01736, 0.2017, 0.09039, 0.1966, 0.09039, 0.2087, 0.01736, 0.2152, 0.01736, 0.1042, 0.09039, 0.09905, 0.09039, 0.08559, 0.01736, 0.09207, 0.01736, 0.1897, 0.09039, 0.1813, 0.09039, 0.1894, 0.01736, 0.2, 0.01736, 0.1612, 0.09039, 0.1717, 0.09039, 0.1772, 0.01736, 0.1641, 0.01736, 0.09588, 0.09039, 0.09481, 0.09039, 0.08025, 0.01736, 0.0816, 0.01736, 0.1717, 0.09039, 0.1612, 0.09039, 0.1641, 0.01736, 0.1772, 0.01736, 0.1813, 0.09039, 0.1897, 0.09039, 0.2, 0.01736, 0.1894, 0.01736, 0.09588, 0.09039, 0.09905, 0.09039, 0.08559, 0.01736, 0.0816, 0.01736, 0.1966, 0.09039, 0.2017, 0.09039, 0.2152, 0.01736, 0.2087, 0.01736, 0.1504, 0.09039, 0.1395, 0.09039, 0.1367, 0.01736, 0.1504, 0.01736, 0.1042, 0.09039, 0.1111, 0.09039, 0.1008, 0.01736, 0.09207, 0.01736, 0.2049, 0.09039, 0.206, 0.09039, 0.2205, 0.01736, 0.2192, 0.01736, 0.1291, 0.09039, 0.1195, 0.09039, 0.1114, 0.01736, 0.1236, 0.01736, 0.1195, 0.09039, 0.1291, 0.09039, 0.1236, 0.01736, 0.1114, 0.01736, 0.2049, 0.09039, 0.2017, 0.09039, 0.2152, 0.01736, 0.2192, 0.01736, 0.1111, 0.09039, 0.1042, 0.09039, 0.09207, 0.01736, 0.1008, 0.01736, 0.1395, 0.09039, 0.1504, 0.09039, 0.1504, 0.01736, 0.1367, 0.01736, 0.1504, 0.01736, 0.1641, 0.01736, 0.1772, 0.01736, 0.1894, 0.01736, 0.2, 0.01736, 0.2087, 0.01736, 0.2152, 0.01736, 0.2192, 0.01736, 0.2205, 0.01736, 0.2192, 0.01736, 0.2152, 0.01736, 0.2087, 0.01736, 0.2, 0.01736, 0.1894, 0.01736, 0.1772, 0.01736, 0.1641, 0.01736, 0.1504, 0.01736, 0.1367, 0.01736, 0.1236, 0.01736, 0.1114, 0.01736, 0.1008, 0.01736, 0.09207, 0.01736, 0.08559, 0.01736, 0.0816, 0.01736, 0.08025, 0.01736, 0.0816, 0.01736, 0.08559, 0.01736, 0.09207, 0.01736, 0.1008, 0.01736, 0.1114, 0.01736, 0.1236, 0.01736, 0.1367, 0.01736, 0.1008, 0.01736, 0.09207, 0.01736, 0.09207, 0.01736, 0.1008, 0.01736, 0.1894, 0.01736, 0.1772, 0.01736, 0.1772, 0.01736, 0.1894, 0.01736, 0.1008, 0.01736, 0.1114, 0.01736, 0.1114, 0.01736, 0.1008, 0.01736, 0.2152, 0.01736, 0.2192, 0.01736, 0.2192, 0.01736, 0.2152, 0.01736, 0.09207, 0.01736, 0.08559, 0.01736, 0.08559, 0.01736, 0.09207, 0.01736, 0.1772, 0.01736, 0.1641, 0.01736, 0.1641, 0.01736, 0.1772, 0.01736, 0.1114, 0.01736, 0.1236, 0.01736, 0.1236, 0.01736, 0.1114, 0.01736, 0.2192, 0.01736, 0.2205, 0.01736, 0.2205, 0.01736, 0.2192, 0.01736, 0.08559, 0.01736, 0.0816, 0.01736, 0.0816, 0.01736, 0.08559, 0.01736, 0.1504, 0.01736, 0.1641, 0.01736, 0.1641, 0.01736, 0.1504, 0.01736, 0.1641, 0.01736, 0.1504, 0.01736, 0.1504, 0.01736, 0.1641, 0.01736, 0.1236, 0.01736, 0.1367, 0.01736, 0.1367, 0.01736, 0.1236, 0.01736, 0.2205, 0.01736, 0.2192, 0.01736, 0.2192, 0.01736, 0.2205, 0.01736, 0.0816, 0.01736, 0.08025, 0.01736, 0.08025, 0.01736, 0.0816, 0.01736, 0.1641, 0.01736, 0.1772, 0.01736, 0.1772, 0.01736, 0.1641, 0.01736, 0.1504, 0.01736, 0.1367, 0.01736, 0.1367, 0.01736, 0.1504, 0.01736, 0.1367, 0.01736, 0.1504, 0.01736, 0.1504, 0.01736, 0.1367, 0.01736, 0.2192, 0.01736, 0.2152, 0.01736, 0.2152, 0.01736, 0.2192, 0.01736, 0.08025, 0.01736, 0.0816, 0.01736, 0.0816, 0.01736, 0.08025, 0.01736, 0.1772, 0.01736, 0.1894, 0.01736, 0.1894, 0.01736, 0.1772, 0.01736, 0.1367, 0.01736, 0.1236, 0.01736, 0.1236, 0.01736, 0.1367, 0.01736, 0.2152, 0.01736, 0.2087, 0.01736, 0.2087, 0.01736, 0.2152, 0.01736, 0.0816, 0.01736, 0.08559, 0.01736, 0.08559, 0.01736, 0.0816, 0.01736, 0.1894, 0.01736, 0.2, 0.01736, 0.2, 0.01736, 0.1894, 0.01736, 0.1236, 0.01736, 0.1114, 0.01736, 0.1114, 0.01736, 0.1236, 0.01736, 0.2087, 0.01736, 0.2, 0.01736, 0.2, 0.01736, 0.2087, 0.01736, 0.08559, 0.01736, 0.09207, 0.01736, 0.09207, 0.01736, 0.08559, 0.01736, 0.2, 0.01736, 0.2087, 0.01736, 0.2087, 0.01736, 0.2, 0.01736, 0.1114, 0.01736, 0.1008, 0.01736, 0.1008, 0.01736, 0.1114, 0.01736, 0.2, 0.01736, 0.1894, 0.01736, 0.1894, 0.01736, 0.2, 0.01736, 0.09207, 0.01736, 0.1008, 0.01736, 0.1008, 0.01736, 0.09207, 0.01736])
me_cylinder.use_remesh_preserve_volume = False
me_cylinder.use_remesh_preserve_attributes = False
me_cylinder.use_mirror_vertex_groups = False
me_cylinder.update()

# ---- objects
ob_fins = bpy.data.objects.new('Fins', me_cube_001)
ob_shaft = bpy.data.objects.new('Shaft', me_cylinder)
ob_lamp = bpy.data.objects.new('Lamp', light_lamp)
ob_camera = bpy.data.objects.new('Camera', cam_camera)

# ---- transforms, parenting, visibility, modifiers, constraints
ob_fins.location = (2.047, -0.03582, -2.371)
ob_fins.lineart.crease_threshold = 0.0
ob_shaft.location = (0.0, 0.0, 0.0)
ob_shaft.scale = (0.8347, 0.8347, 3.973)
ob_shaft.lineart.crease_threshold = 0.0
ob_lamp.location = (4.076, 1.005, 5.904)
ob_lamp.rotation_euler = (0.6503, 0.05522, 1.866)
ob_lamp.lock_rotations_4d = False
ob_lamp.empty_display_type = 'ARROWS'
ob_lamp.color = (0.0, 0.0, 0.0, 0.0)
ob_lamp.lineart.crease_threshold = 0.0
ob_camera.location = (7.481, -6.508, 5.344)
ob_camera.rotation_euler = (1.109, 0.01082, 0.8149)
ob_camera.lock_rotations_4d = False
ob_camera.empty_display_type = 'ARROWS'
ob_camera.color = (0.0, 0.0, 0.0, 0.0)
ob_camera.display_type = 'WIRE'
ob_camera.lineart.crease_threshold = 0.0

# ---- collection membership
col_collection_1.objects.link(ob_fins)
col_collection_1.objects.link(ob_shaft)
col_collection_1.objects.link(ob_lamp)
col_collection_1.objects.link(ob_camera)

# ---- scene / render settings (as saved in the file)
scene.camera = ob_camera
scene.frame_start = 1; scene.frame_end = 250; scene.frame_set(160)
scene.render.engine = 'BLENDER_EEVEE_NEXT'
scene.render.resolution_percentage = 50
scene.render.dither_intensity = 0.0
scene.cycles.use_denoising = False
scene.cycles.samples = 10
scene.cycles.sampling_pattern = 'TABULATED_SOBOL'
scene.cycles.light_sampling_threshold = 0.0
scene.cycles.use_adaptive_sampling = False
scene.cycles.use_light_tree = False
scene.cycles.blur_glossy = 0.0
scene.cycles.volume_bounces = 1
scene.cycles.pixel_filter_type = 'GAUSSIAN'
scene.cycles.sample_clamp_indirect = 0.0
scene.view_settings.view_transform = 'Standard'
bpy.context.view_layer.update()
